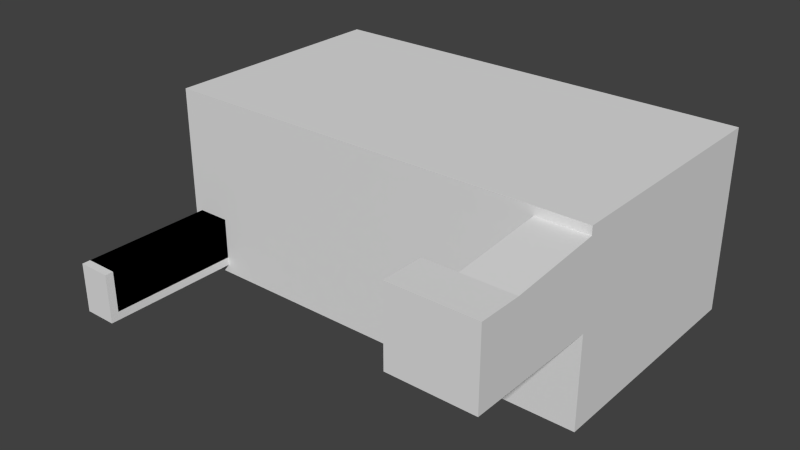 # Source: level32.blend  (saved by Blender 2.69.0; exported with 4.5.12 LTS)
import bpy
from mathutils import Matrix  # noqa: F401  (used for matrix-valued properties, if any)

bpy.ops.wm.read_factory_settings(use_empty=True)
scene = bpy.context.scene
scene.name = 'Scene'

# ---- collections
col_collection_1 = bpy.data.collections.new('Collection 1'); scene.collection.children.link(col_collection_1)

# ---- materials (node trees are filled in below, after node groups)
mat_platform1 = bpy.data.materials.new('Platform1')
mat_platform1.alpha_threshold = 0.0
mat_platform1.use_transparent_shadow = False
mat_platform1.diffuse_color = (0.477, 0.477, 0.477, 1.0)
mat_platform1.roughness = 0.5
mat_platform1.line_color = (0.0, 0.0, 0.0, 1.0)
mat_material_001 = bpy.data.materials.new('Material.001')
mat_material_001.alpha_threshold = 0.0
mat_material_001.use_transparent_shadow = False
mat_material_001.diffuse_color = (0.3931, 0.3931, 0.3931, 1.0)
mat_material_001.roughness = 0.5
mat_material_001.line_color = (0.0, 0.0, 0.0, 1.0)
mat_material_002 = bpy.data.materials.new('Material.002')
mat_material_002.alpha_threshold = 0.0
mat_material_002.use_transparent_shadow = False
mat_material_002.diffuse_color = (0.1789, 0.1789, 0.1789, 1.0)
mat_material_002.roughness = 0.5
mat_material_002.line_color = (0.0, 0.0, 0.0, 1.0)
mat_material = bpy.data.materials.new('Material')
mat_material.alpha_threshold = 0.0
mat_material.use_transparent_shadow = False
mat_material.diffuse_color = (0.2738, 0.2738, 0.2738, 1.0)
mat_material.roughness = 0.5
mat_material.line_color = (0.0, 0.0, 0.0, 1.0)
mat_material_003 = bpy.data.materials.new('Material.003')
mat_material_003.alpha_threshold = 0.0
mat_material_003.use_transparent_shadow = False
mat_material_003.diffuse_color = (0.7106, 0.7106, 0.7106, 1.0)
mat_material_003.roughness = 0.5
mat_material_003.line_color = (0.0, 0.0, 0.0, 1.0)
mat_stone = bpy.data.materials.new('Stone')
mat_stone.alpha_threshold = 0.0
mat_stone.use_transparent_shadow = False
mat_stone.roughness = 0.5
mat_stone.line_color = (0.0, 0.0, 0.0, 1.0)
mat_stone_001 = bpy.data.materials.new('Stone.001')
mat_stone_001.alpha_threshold = 0.0
mat_stone_001.use_transparent_shadow = False
mat_stone_001.diffuse_color = (0.7613, 0.7613, 0.7613, 1.0)
mat_stone_001.roughness = 0.5
mat_stone_001.line_color = (0.0, 0.0, 0.0, 1.0)

# ---- material node trees

# ---- world
world_world = bpy.data.worlds.new('World'); scene.world = world_world
world_world.color = (0.05088, 0.05088, 0.05088)
world_world.use_sun_shadow = False
world_world.sun_shadow_jitter_overblur = 0.0
world_world.cycles.sampling_method = 'MANUAL'
world_world.cycles.sample_map_resolution = 256

# ---- meshes
me_cube_020 = bpy.data.meshes.new('Cube.020')
me_cube_020.from_pydata([(-1.6, -1.6, -0.2), (-1.6, 1.6, -0.2), (1.6, 1.6, -0.2), (1.6, -1.6, -0.2), (-1.6, -1.6, 0.2), (-1.6, 1.6, 0.2), (1.6, 1.6, 0.2), (1.6, -1.6, 0.2)], [], [(4, 5, 1, 0), (5, 6, 2, 1), (6, 7, 3, 2), (7, 4, 0, 3), (0, 1, 2, 3), (7, 6, 5, 4)])
me_cube_020.use_remesh_preserve_volume = False
me_cube_020.use_remesh_preserve_attributes = False
me_cube_020.use_mirror_vertex_groups = False
me_cube_020.update()
me_cube_019 = bpy.data.meshes.new('Cube.019')
me_cube_019.from_pydata([(-1.6, -1.6, -0.2), (-1.6, 1.6, -0.2), (1.6, 1.6, -0.2), (1.6, -1.6, -0.2), (-1.6, -1.6, 0.2), (-1.6, 1.6, 0.2), (1.6, 1.6, 0.2), (1.6, -1.6, 0.2)], [], [(4, 5, 1, 0), (5, 6, 2, 1), (6, 7, 3, 2), (7, 4, 0, 3), (0, 1, 2, 3), (7, 6, 5, 4)])
me_cube_019.use_remesh_preserve_volume = False
me_cube_019.use_remesh_preserve_attributes = False
me_cube_019.use_mirror_vertex_groups = False
me_cube_019.update()
me_cube_018 = bpy.data.meshes.new('Cube.018')
me_cube_018.from_pydata([(-1.6, -1.6, -0.2), (-1.6, 1.6, -0.2), (1.6, 1.6, -0.2), (1.6, -1.6, -0.2), (-1.6, -1.6, 0.2), (-1.6, 1.6, 0.2), (1.6, 1.6, 0.2), (1.6, -1.6, 0.2)], [], [(4, 5, 1, 0), (5, 6, 2, 1), (6, 7, 3, 2), (7, 4, 0, 3), (0, 1, 2, 3), (7, 6, 5, 4)])
me_cube_018.use_remesh_preserve_volume = False
me_cube_018.use_remesh_preserve_attributes = False
me_cube_018.use_mirror_vertex_groups = False
me_cube_018.update()
me_cube_017 = bpy.data.meshes.new('Cube.017')
me_cube_017.from_pydata([(-1.6, -1.6, -0.2), (-1.6, 1.6, -0.2), (1.6, 1.6, -0.2), (1.6, -1.6, -0.2), (-1.6, -1.6, 0.2), (-1.6, 1.6, 0.2), (1.6, 1.6, 0.2), (1.6, -1.6, 0.2)], [], [(4, 5, 1, 0), (5, 6, 2, 1), (6, 7, 3, 2), (7, 4, 0, 3), (0, 1, 2, 3), (7, 6, 5, 4)])
me_cube_017.use_remesh_preserve_volume = False
me_cube_017.use_remesh_preserve_attributes = False
me_cube_017.use_mirror_vertex_groups = False
me_cube_017.update()
me_cube_016 = bpy.data.meshes.new('Cube.016')
me_cube_016.from_pydata([(-1.46, -2.0, -0.5), (-1.46, 2.0, -0.5), (2.46, 2.0, -0.5), (2.46, -2.0, -0.5), (-1.46, -2.0, 0.5), (-1.46, 2.0, 0.5), (2.46, 2.0, 0.5), (2.46, -2.0, 0.5)], [], [(4, 5, 1, 0), (5, 6, 2, 1), (6, 7, 3, 2), (7, 4, 0, 3), (0, 1, 2, 3), (7, 6, 5, 4)])
me_cube_016.materials.append(mat_platform1)
me_cube_016.use_remesh_preserve_volume = False
me_cube_016.use_remesh_preserve_attributes = False
me_cube_016.use_mirror_vertex_groups = False
me_cube_016.update()
me_cube_015 = bpy.data.meshes.new('Cube.015')
me_cube_015.from_pydata([(-1.28, -0.072, 0.748), (-1.28, 0.072, 0.748), (1.28, 0.072, 0.748), (1.28, -0.072, 0.748), (-1.28, -0.072, 0.892), (-1.28, 0.072, 0.892), (1.28, 0.072, 0.892), (1.28, -0.072, 0.892), (-0.4666, -0.4666, 0.3712), (-0.4666, 0.4666, 0.3712), (0.4666, 0.4666, 0.3712), (0.4666, -0.4666, 0.3712), (-0.8078, -0.8078, -1.0), (-0.8052, -0.8974, -0.9079), (-0.8974, -0.8052, -0.9079), (-0.8974, 0.8052, -0.9079), (-0.8052, 0.8974, -0.9079), (-0.8078, 0.8078, -1.0), (0.8052, 0.8974, -0.9079), (0.8974, 0.8052, -0.9079), (0.8078, 0.8078, -1.0), (0.8974, -0.8052, -0.9079), (0.8052, -0.8974, -0.9079), (0.8078, -0.8078, -1.0), (-0.8338, -0.7442, 0.5087), (-0.7442, -0.8338, 0.5087), (-0.7417, -0.7417, 0.5983), (-0.8338, 0.7442, 0.5087), (-0.7417, 0.7417, 0.5983), (-0.7442, 0.8338, 0.5087), (0.7442, 0.8338, 0.5087), (0.7417, 0.7417, 0.5983), (0.8338, 0.7442, 0.5087), (0.8338, -0.7442, 0.5087), (0.7417, -0.7417, 0.5983), (0.7442, -0.8338, 0.5087), (-0.7261, -0.7261, -1.0), (-0.6375, -0.6375, -0.9271), (-0.6375, 0.6375, -0.9271), (-0.7261, 0.7261, -1.0), (0.6375, 0.6375, -0.9271), (0.7261, 0.7261, -1.0), (0.6375, -0.6375, -0.9271), (0.7261, -0.7261, -1.0), (-0.8611, 0.7704, -0.1004), (0.7704, 0.8611, -0.1004), (0.7704, -0.8611, -0.1004), (0.8611, -0.7704, -0.1004), (-0.8738, -0.7826, -0.383), (-0.7826, 0.8738, -0.383), (0.8738, 0.7826, -0.383), (0.7826, -0.8738, -0.383), (-0.7826, -0.8738, -0.383), (-0.8738, 0.7826, -0.383), (0.7826, 0.8738, -0.383), (0.8738, -0.7826, -0.383), (-5.96e-08, 0.8611, -0.1004), (0.8611, 0.0, -0.1004), (0.0, -0.8611, -0.1004), (-0.8611, 0.0, -0.1004), (-0.3852, 0.8611, -0.1004), (0.8611, 0.3852, -0.1004), (0.3852, -0.8611, -0.1004), (-0.8611, -0.3852, -0.1004), (0.3852, 0.8611, -0.1004), (0.8611, -0.3852, -0.1004), (-0.3852, -0.8611, -0.1004), (-0.8611, 0.3852, -0.1004), (-0.8707, -0.7796, -0.3124), (-0.7796, 0.8707, -0.3124), (0.8707, 0.7796, -0.3124), (0.7796, -0.8707, -0.3124), (-0.7796, -0.8707, -0.3124), (-0.8707, 0.7796, -0.3124), (0.7796, 0.8707, -0.3124), (0.8707, -0.7796, -0.3124), (-1.49e-08, 0.8707, -0.3124), (0.8707, 0.0, -0.3124), (0.0, -0.8707, -0.3124), (-0.8707, 0.0, -0.3124), (0.3898, 0.8707, -0.3124), (0.8707, -0.3898, -0.3124), (-0.3898, -0.8707, -0.3124), (-0.8707, 0.3898, -0.3124), (-0.3898, 0.8707, -0.3124), (0.8707, 0.3898, -0.3124), (0.3898, -0.8707, -0.3124), (-0.8707, -0.3898, -0.3124), (-0.587, 0.8738, -0.383), (0.8738, 0.587, -0.383), (0.587, -0.8738, -0.383), (-0.8738, -0.587, -0.383), (0.587, 0.8738, -0.383), (0.8738, -0.587, -0.383), (-0.587, -0.8738, -0.383), (-0.8738, 0.587, -0.383), (-0.1957, 0.8738, -0.383), (0.8738, 0.1957, -0.383), (0.1957, -0.8738, -0.383), (-0.8738, -0.1957, -0.383), (0.1957, 0.8738, -0.383), (0.8738, -0.1957, -0.383), (-0.1957, -0.8738, -0.383), (-0.8738, 0.1957, -0.383), (-0.5801, 0.8643, -0.1711), (-0.1934, 0.8643, -0.1711), (0.1934, 0.8643, -0.1711), (0.5801, 0.8643, -0.1711), (0.8643, 0.5801, -0.1711), (0.8643, 0.1934, -0.1711), (0.8643, -0.1934, -0.1711), (0.8643, -0.5801, -0.1711), (0.5801, -0.8643, -0.1711), (0.1934, -0.8643, -0.1711), (-0.1934, -0.8643, -0.1711), (-0.5801, -0.8643, -0.1711), (-0.8643, -0.5801, -0.1711), (-0.8643, -0.1934, -0.1711), (-0.8643, 0.1934, -0.1711), (-0.8643, 0.5801, -0.1711), (0.8611, 0.6741, -0.1004), (0.8738, -0.6848, -0.383), (0.8738, 0.09783, -0.383), (0.8611, -0.0963, -0.1004), (0.8707, -0.09745, -0.3124), (0.8707, -0.4872, -0.3124), (0.8707, 0.6821, -0.3124), (0.8707, 0.2923, -0.3124), (0.8738, 0.4891, -0.383), (0.8611, -0.4815, -0.1004), (0.8611, 0.2889, -0.1004), (0.8738, -0.2935, -0.383), (0.8643, 0.4834, -0.1711), (0.8643, 0.09668, -0.1711), (0.8643, -0.2901, -0.1711), (0.8643, -0.6768, -0.1711), (-0.6741, 0.8611, -0.1004), (0.6848, 0.8738, -0.383), (-0.09783, 0.8738, -0.383), (0.0963, 0.8611, -0.1004), (0.09745, 0.8707, -0.3124), (0.4872, 0.8707, -0.3124), (-0.6821, 0.8707, -0.3124), (-0.2923, 0.8707, -0.3124), (-0.4891, 0.8738, -0.383), (0.4815, 0.8611, -0.1004), (-0.2889, 0.8611, -0.1004), (0.2935, 0.8738, -0.383), (-0.4834, 0.8643, -0.1711), (-0.09668, 0.8643, -0.1711), (0.2901, 0.8643, -0.1711), (0.6768, 0.8643, -0.1711), (-0.8611, -0.6741, -0.1004), (-0.8738, 0.6848, -0.383), (-0.8738, -0.09783, -0.383), (-0.8611, 0.0963, -0.1004), (-0.8707, 0.09745, -0.3124), (-0.8707, 0.4872, -0.3124), (-0.8707, -0.6821, -0.3124), (-0.8707, -0.2923, -0.3124), (-0.8738, -0.4891, -0.383), (-0.8611, 0.4815, -0.1004), (-0.8611, -0.2889, -0.1004), (-0.8738, 0.2935, -0.383), (-0.8643, -0.4834, -0.1711), (-0.8643, -0.09668, -0.1711), (-0.8643, 0.2901, -0.1711), (-0.8643, 0.6768, -0.1711), (0.6848, -0.8738, -0.383), (-0.6741, -0.8611, -0.1004), (0.0963, -0.8611, -0.1004), (-0.09783, -0.8738, -0.383), (0.6768, -0.8643, -0.1711), (0.2901, -0.8643, -0.1711), (-0.09668, -0.8643, -0.1711), (-0.4834, -0.8643, -0.1711), (0.4815, -0.8611, -0.1004), (-0.4891, -0.8738, -0.383), (0.2935, -0.8738, -0.383), (-0.2889, -0.8611, -0.1004), (-0.2923, -0.8707, -0.3124), (-0.6821, -0.8707, -0.3124), (0.4872, -0.8707, -0.3124), (0.09745, -0.8707, -0.3124), (-0.8464, 0.7575, -0.1029), (0.7577, 0.8466, -0.1029), (0.7577, -0.8466, -0.1029), (0.8469, -0.7575, -0.1029), (-0.8589, -0.7694, -0.3808), (-0.7692, 0.8591, -0.3808), (0.8594, 0.7694, -0.3808), (0.7697, -0.8591, -0.3808), (-0.7692, -0.8591, -0.3808), (-0.8589, 0.7694, -0.3808), (0.7697, 0.8591, -0.3808), (0.8594, -0.7694, -0.3808), (0.000222, 0.8466, -0.1029), (0.8469, -6.393e-09, -0.1029), (0.0002221, -0.8466, -0.1029), (-0.8464, -6.393e-09, -0.1029), (-0.3785, 0.8466, -0.1029), (0.8469, 0.3787, -0.1029), (0.3789, -0.8466, -0.1029), (-0.8464, -0.3787, -0.1029), (0.3789, 0.8466, -0.1029), (0.8469, -0.3787, -0.1029), (-0.3785, -0.8466, -0.1029), (-0.8464, 0.3787, -0.1029), (-0.8558, -0.7664, -0.3113), (-0.7662, 0.856, -0.3113), (0.8562, 0.7664, -0.3113), (0.7667, -0.856, -0.3113), (-0.7662, -0.856, -0.3113), (-0.8558, 0.7664, -0.3113), (0.7667, 0.856, -0.3113), (0.8562, -0.7664, -0.3113), (0.000222, 0.856, -0.3113), (0.8562, -6.393e-09, -0.3113), (0.0002221, -0.856, -0.3113), (-0.8558, -6.393e-09, -0.3113), (0.3834, 0.856, -0.3113), (0.8562, -0.3832, -0.3113), (-0.383, -0.856, -0.3113), (-0.8558, 0.3832, -0.3113), (-0.383, 0.856, -0.3113), (0.8562, 0.3832, -0.3113), (0.3834, -0.856, -0.3113), (-0.8558, -0.3832, -0.3113), (-0.5768, 0.8591, -0.3808), (0.8594, 0.5771, -0.3808), (0.5773, -0.8591, -0.3808), (-0.8589, -0.5771, -0.3808), (0.5773, 0.8591, -0.3808), (0.8594, -0.5771, -0.3808), (-0.5768, -0.8591, -0.3808), (-0.8589, 0.5771, -0.3808), (-0.1921, 0.8591, -0.3808), (0.8594, 0.1924, -0.3808), (0.1926, -0.8591, -0.3808), (-0.8589, -0.1924, -0.3808), (0.1926, 0.8591, -0.3808), (0.8594, -0.1924, -0.3808), (-0.1921, -0.8591, -0.3808), (-0.8589, 0.1924, -0.3808), (-0.5701, 0.8498, -0.1724), (-0.1899, 0.8498, -0.1724), (0.1903, 0.8498, -0.1724), (0.5706, 0.8498, -0.1724), (0.85, 0.5703, -0.1724), (0.85, 0.1901, -0.1724), (0.85, -0.1901, -0.1724), (0.85, -0.5703, -0.1724), (0.5706, -0.8498, -0.1724), (0.1903, -0.8498, -0.1724), (-0.1899, -0.8498, -0.1724), (-0.5701, -0.8498, -0.1724), (-0.8495, -0.5703, -0.1724), (-0.8495, -0.1901, -0.1724), (-0.8495, 0.1901, -0.1724), (-0.8495, 0.5703, -0.1724), (0.8469, 0.6628, -0.1029), (0.8594, -0.6732, -0.3808), (0.8594, 0.09618, -0.3808), (0.8469, -0.09468, -0.1029), (0.8562, -0.0958, -0.3113), (0.8562, -0.479, -0.3113), (0.8562, 0.6706, -0.3113), (0.8562, 0.2874, -0.3113), (0.8594, 0.4809, -0.3808), (0.8469, -0.4734, -0.1029), (0.8469, 0.284, -0.1029), (0.8594, -0.2885, -0.3808), (0.85, 0.4753, -0.1724), (0.85, 0.09506, -0.1724), (0.85, -0.2852, -0.1724), (0.85, -0.6654, -0.1724), (-0.6625, 0.8466, -0.1029), (0.6735, 0.8591, -0.3808), (-0.09596, 0.8591, -0.3808), (0.0949, 0.8466, -0.1029), (0.09603, 0.856, -0.3113), (0.4792, 0.856, -0.3113), (-0.6704, 0.856, -0.3113), (-0.2872, 0.856, -0.3113), (-0.4807, 0.8591, -0.3808), (0.4736, 0.8466, -0.1029), (-0.2838, 0.8466, -0.1029), (0.2888, 0.8591, -0.3808), (-0.4751, 0.8498, -0.1724), (-0.09483, 0.8498, -0.1724), (0.2854, 0.8498, -0.1724), (0.6656, 0.8498, -0.1724), (-0.8464, -0.6628, -0.1029), (-0.8589, 0.6732, -0.3808), (-0.8589, -0.09618, -0.3808), (-0.8464, 0.09468, -0.1029), (-0.8558, 0.0958, -0.3113), (-0.8558, 0.479, -0.3113), (-0.8558, -0.6706, -0.3113), (-0.8558, -0.2874, -0.3113), (-0.8589, -0.4809, -0.3808), (-0.8464, 0.4734, -0.1029), (-0.8464, -0.284, -0.1029), (-0.8589, 0.2885, -0.3808), (-0.8495, -0.4753, -0.1724), (-0.8495, -0.09506, -0.1724), (-0.8495, 0.2852, -0.1724), (-0.8495, 0.6654, -0.1724), (0.6735, -0.8591, -0.3808), (-0.6625, -0.8466, -0.1029), (0.0949, -0.8466, -0.1029), (-0.09596, -0.8591, -0.3808), (0.6656, -0.8498, -0.1724), (0.2854, -0.8498, -0.1724), (-0.09483, -0.8498, -0.1724), (-0.4751, -0.8498, -0.1724), (0.4736, -0.8466, -0.1029), (-0.4807, -0.8591, -0.3808), (0.2888, -0.8591, -0.3808), (-0.2838, -0.8466, -0.1029), (-0.2872, -0.856, -0.3113), (-0.6704, -0.856, -0.3113), (0.4792, -0.856, -0.3113), (0.09603, -0.856, -0.3113), (-0.14, -0.14, -1.04), (-0.14, 0.14, -1.04), (0.14, 0.14, -1.04), (0.14, -0.14, -1.04), (-0.14, -0.14, -0.76), (-0.14, 0.14, -0.76), (0.14, 0.14, -0.76), (0.14, -0.14, -0.76), (-0.6314, -0.6314, 0.6564), (-0.6314, 0.6314, 0.6564), (0.6314, 0.6314, 0.6564), (0.6314, -0.6314, 0.6564), (-0.4409, -0.4409, 0.6946), (-0.4409, 0.4409, 0.6946), (0.4409, 0.4409, 0.6946), (0.4409, -0.4409, 0.6946), (-0.4409, 0.0, 0.6946), (-0.2205, -0.4409, 0.6946), (0.1102, 0.0, 0.6946), (-0.1102, 0.2205, 0.6946), (-0.1102, -0.2205, 0.6946), (-0.1102, -0.3307, 0.6946), (0.1102, -0.3307, 0.6946), (0.1102, 0.3307, 0.6946), (-0.1102, 0.3307, 0.6946), (0.1102, 0.0, 0.7346), (-0.1102, 0.1102, 0.7346), (0.1102, -0.1102, 0.7346), (0.1102, 0.3307, 0.7346), (0.1102, 0.1102, 0.7346), (-0.1102, -0.1102, 0.7346), (-0.1102, 0.3307, 0.8), (-0.1102, 0.1102, 0.9), (0.1102, -0.1102, 0.9), (0.1102, 0.1102, 0.9), (-0.1102, -0.1102, 0.9), (-0.1102, 0.2205, 1.0), (-0.1102, -0.3307, 1.0), (0.1102, -0.3307, 1.0), (0.1102, 0.3307, 1.0), (-0.1102, 0.3307, 1.0)], [], [(4, 5, 1, 0), (5, 6, 2, 1), (6, 7, 3, 2), (7, 4, 0, 3), (0, 1, 2, 3), (7, 6, 5, 4), (38, 40, 10, 9), (40, 42, 11, 10), (42, 37, 8, 11), (8, 9, 10, 11), (17, 20, 41, 39), (12, 13, 14), (15, 16, 17), (18, 19, 20), (21, 22, 23), (24, 25, 26), (27, 28, 29), (30, 31, 32), (33, 34, 35), (26, 28, 27, 24), (49, 16, 15, 53), (17, 12, 14, 15), (28, 31, 30, 29), (50, 19, 18, 54), (20, 17, 16, 18), (31, 34, 33, 32), (51, 22, 21, 55), (23, 20, 19, 21), (34, 26, 25, 35), (12, 23, 22, 13), (38, 37, 36, 39), (40, 38, 39, 41), (42, 40, 41, 43), (37, 42, 43, 36), (37, 38, 9, 8), (23, 12, 17, 39, 36, 43, 41, 20), (26, 34, 335, 332), (73, 69, 142, 282, 209, 213), (82, 66, 206, 222), (13, 52, 48, 14), (124, 123, 263, 264), (81, 125, 265, 221), (45, 74, 214, 185), (77, 124, 264, 217), (120, 61, 201, 260), (126, 120, 260, 266), (177, 317, 315, 175), (80, 141, 281, 220), (101, 241, 250, 110), (76, 140, 280, 216), (138, 149, 289, 278), (107, 92, 232, 247), (311, 238, 253, 313, 318, 230, 252, 312, 308, 191, 211, 186, 316, 322, 226, 202, 310, 323, 218, 198, 319, 320, 222, 206, 309, 321, 212, 192, 234, 255, 315, 317, 242, 254, 314), (160, 164, 304, 300), (178, 318, 313, 173), (193, 293, 307, 259, 235, 303, 306, 258, 243, 294, 305, 257, 239, 300, 304, 256, 231, 188, 208, 298, 292, 203, 227, 299, 302, 199, 219, 296, 295, 207, 223, 297, 301, 184, 213), (158, 152, 292, 298), (56, 76, 216, 196), (168, 308, 312, 172), (93, 131, 271, 233), (212, 208, 188, 192), (143, 146, 286, 283), (99, 160, 300, 239), (48, 52, 192, 188), (53, 153, 293, 193), (154, 294, 243, 103), (180, 82, 222, 320), (108, 89, 229, 248), (151, 291, 277, 137), (25, 72, 181, 169, 66, 82, 180, 179, 58, 78, 183, 170, 62, 86, 182, 176, 46, 35), (133, 273, 262, 122), (144, 284, 236, 96), (55, 121, 261, 195), (167, 307, 293, 153), (54, 137, 277, 194), (57, 197, 270, 130), (125, 129, 269, 265), (123, 124, 77, 57, 130, 127, 85, 61, 120, 126, 70, 32, 33, 47, 129, 125, 81, 65), (93, 233, 251, 111), (171, 311, 314, 174), (135, 111, 251, 275), (152, 63, 203, 292), (24, 68, 72, 25), (122, 101, 110, 134, 131, 93, 111, 135, 121, 55, 21, 19, 50, 89, 108, 132, 128, 97, 109, 133), (134, 110, 250, 274), (166, 306, 303, 163), (136, 60, 200, 276), (133, 109, 249, 273), (132, 108, 248, 272), (148, 288, 284, 144), (47, 75, 215, 187), (91, 231, 256, 116), (132, 272, 268, 128), (106, 100, 240, 246), (121, 135, 275, 261), (102, 114, 254, 242), (146, 56, 196, 286), (73, 213, 184, 44), (98, 113, 253, 238), (154, 165, 305, 294), (47, 33, 35, 46, 71, 75), (151, 107, 247, 291), (180, 320, 319, 179), (150, 106, 246, 290), (49, 53, 193, 189), (115, 94, 52, 13, 22, 51, 168, 172, 112, 90, 178, 173, 113, 98, 171, 174, 114, 102, 177, 175), (129, 47, 187, 269), (138, 100, 106, 150, 147, 92, 107, 151, 137, 54, 18, 16, 49, 88, 104, 148, 144, 96, 105, 149), (168, 51, 191, 308), (183, 323, 310, 170), (64, 80, 220, 204), (142, 69, 29, 30, 45, 145, 141, 80, 64, 139, 140, 76, 56, 146, 143, 84, 60, 136), (149, 105, 245, 289), (62, 170, 310, 202), (148, 104, 244, 288), (134, 274, 271, 131), (163, 95, 119, 167, 153, 53, 15, 14, 48, 91, 116, 164, 160, 99, 117, 165, 154, 103, 118, 166), (159, 162, 302, 299), (73, 44, 27, 29, 69), (156, 79, 59, 162, 159, 87, 63, 152, 158, 68, 24, 27, 44, 161, 157, 83, 67, 155), (52, 94, 234, 192), (85, 127, 267, 225), (128, 268, 237, 97), (139, 64, 204, 279), (140, 139, 279, 280), (68, 158, 298, 208, 212, 321, 181, 72), (79, 219, 199, 59), (167, 119, 259, 307), (92, 147, 287, 232), (194, 214, 210, 190), (166, 118, 258, 306), (54, 194, 190, 50), (171, 98, 238, 311), (58, 179, 319, 198), (147, 150, 290, 287), (165, 117, 257, 305), (84, 224, 200, 60), (115, 175, 315, 255), (164, 116, 256, 304), (84, 143, 283, 224), (114, 174, 314, 254), (183, 78, 218, 323), (74, 70, 126, 266, 210, 214), (96, 236, 245, 105), (182, 86, 226, 322), (113, 173, 313, 253), (112, 172, 312, 252), (163, 303, 235, 95), (74, 45, 30, 32, 70), (109, 97, 237, 249), (200, 224, 283, 286, 196, 216, 280, 279, 204, 220, 281, 285, 185, 214, 194, 277, 291, 247, 232, 287, 290, 246, 240, 278, 289, 245, 236, 284, 288, 244, 228, 189, 209, 282, 276), (119, 95, 235, 259), (161, 301, 297, 157), (215, 211, 191, 195), (81, 221, 205, 65), (145, 45, 185, 285), (61, 85, 225, 201), (49, 189, 228, 88), (48, 188, 231, 91), (77, 217, 197, 57), (182, 322, 316, 176), (115, 255, 234, 94), (78, 58, 198, 218), (65, 205, 263, 123), (201, 225, 267, 270, 197, 217, 264, 263, 205, 221, 265, 269, 187, 215, 195, 261, 275, 251, 233, 271, 274, 250, 241, 262, 273, 249, 237, 268, 272, 248, 229, 190, 210, 266, 260), (103, 243, 258, 118), (193, 213, 209, 189), (142, 136, 276, 282), (46, 186, 211, 71), (156, 155, 295, 296), (46, 176, 316, 186), (162, 59, 199, 302), (161, 44, 184, 301), (50, 190, 229, 89), (138, 278, 240, 100), (62, 202, 226, 86), (67, 207, 295, 155), (75, 71, 211, 215), (88, 228, 244, 104), (51, 55, 195, 191), (87, 159, 299, 227), (127, 130, 270, 267), (177, 102, 242, 317), (112, 252, 230, 90), (66, 169, 309, 206), (67, 83, 223, 207), (141, 145, 285, 281), (79, 156, 296, 219), (63, 87, 227, 203), (83, 157, 297, 223), (101, 122, 262, 241), (99, 239, 257, 117), (181, 321, 309, 169), (178, 90, 230, 318), (328, 329, 325, 324), (329, 330, 326, 325), (330, 331, 327, 326), (331, 328, 324, 327), (324, 325, 326, 327), (331, 330, 329, 328), (332, 335, 339, 341, 336), (34, 31, 334, 335), (31, 28, 333, 334), (28, 26, 332, 333), (341, 339, 338, 337, 340, 343, 348, 347, 342, 346, 345, 344), (335, 334, 338, 339), (334, 333, 337, 338), (333, 332, 336, 340, 337), (361, 360, 356, 359, 354, 350, 355, 348, 343, 344, 345), (362, 363, 364, 360, 361), (347, 352, 353, 349, 342), (351, 354, 359, 357), (350, 354, 351, 349, 353), (350, 353, 358, 356), (345, 346, 362, 361), (342, 349, 351, 357, 358, 353, 352, 363, 362, 346), (357, 359, 356, 358), (364, 363, 352, 347, 348, 355), (343, 340, 336, 341, 344), (356, 360, 364, 355, 350)])
me_cube_015.polygons.foreach_set('material_index', [2, 2, 2, 2, 2, 2, 1, 1, 1, 1, 0, 0, 0, 0, 0, 0, 0, 0, 0, 0, 0, 0, 0, 0, 0, 0, 0, 0, 0, 0, 0, 0, 0, 0, 1, 0, 0, 0, 0, 0, 0, 0, 0, 0, 0, 0, 0, 0, 0, 0, 0, 0, 1, 0, 0, 1, 0, 0, 0, 0, 1, 0, 0, 0, 0, 0, 0, 0, 0, 0, 0, 0, 0, 0, 0, 0, 0, 0, 0, 0, 0, 0, 0, 0, 0, 0, 0, 0, 0, 0, 0, 0, 0, 0, 0, 0, 0, 0, 0, 0, 0, 0, 0, 0, 0, 0, 0, 0, 0, 0, 0, 0, 0, 0, 0, 0, 0, 0, 0, 0, 0, 0, 0, 0, 0, 0, 0, 0, 0, 1, 0, 0, 0, 0, 0, 0, 0, 0, 0, 0, 0, 0, 0, 0, 0, 0, 0, 0, 0, 0, 1, 0, 0, 1, 0, 0, 0, 0, 0, 0, 0, 0, 0, 0, 1, 0, 1, 0, 0, 0, 0, 0, 0, 0, 0, 0, 0, 0, 0, 0, 0, 0, 0, 0, 0, 0, 0, 0, 0, 0, 0, 0, 0, 0, 0, 0, 0, 0, 0, 0, 0, 0, 0, 0, 0, 0, 0, 0, 0, 0, 0, 0, 0, 0, 0, 0, 0, 0, 0, 0])
me_cube_015.materials.append(mat_material_001)
me_cube_015.materials.append(mat_material_002)
me_cube_015.materials.append(mat_material)
me_cube_015.use_remesh_preserve_volume = False
me_cube_015.use_remesh_preserve_attributes = False
me_cube_015.use_mirror_vertex_groups = False
me_cube_015.update()
me_cube_011 = bpy.data.meshes.new('Cube.011')
me_cube_011.from_pydata([(-1.6, -1.6, -0.2), (-1.6, 1.6, -0.2), (1.6, 1.6, -0.2), (1.6, -1.6, -0.2), (-1.6, -1.6, 0.2), (-1.6, 1.6, 0.2), (1.6, 1.6, 0.2), (1.6, -1.6, 0.2)], [], [(4, 5, 1, 0), (5, 6, 2, 1), (6, 7, 3, 2), (7, 4, 0, 3), (0, 1, 2, 3), (7, 6, 5, 4)])
me_cube_011.use_remesh_preserve_volume = False
me_cube_011.use_remesh_preserve_attributes = False
me_cube_011.use_mirror_vertex_groups = False
me_cube_011.update()
me_cube_010 = bpy.data.meshes.new('Cube.010')
me_cube_010.from_pydata([(-1.6, -1.6, -0.2), (-1.6, 1.6, -0.2), (1.6, 1.6, -0.2), (1.6, -1.6, -0.2), (-1.6, -1.6, 0.2), (-1.6, 1.6, 0.2), (1.6, 1.6, 0.2), (1.6, -1.6, 0.2)], [], [(4, 5, 1, 0), (5, 6, 2, 1), (6, 7, 3, 2), (7, 4, 0, 3), (0, 1, 2, 3), (7, 6, 5, 4)])
me_cube_010.use_remesh_preserve_volume = False
me_cube_010.use_remesh_preserve_attributes = False
me_cube_010.use_mirror_vertex_groups = False
me_cube_010.update()
me_cube_009 = bpy.data.meshes.new('Cube.009')
me_cube_009.from_pydata([(-1.6, -1.6, -0.2), (-1.6, 1.6, -0.2), (1.6, 1.6, -0.2), (1.6, -1.6, -0.2), (-1.6, -1.6, 0.2), (-1.6, 1.6, 0.2), (1.6, 1.6, 0.2), (1.6, -1.6, 0.2)], [], [(4, 5, 1, 0), (5, 6, 2, 1), (6, 7, 3, 2), (7, 4, 0, 3), (0, 1, 2, 3), (7, 6, 5, 4)])
me_cube_009.use_remesh_preserve_volume = False
me_cube_009.use_remesh_preserve_attributes = False
me_cube_009.use_mirror_vertex_groups = False
me_cube_009.update()
me_cube_008 = bpy.data.meshes.new('Cube.008')
me_cube_008.from_pydata([(-1.6, -1.6, -0.2), (-1.6, 1.6, -0.2), (1.6, 1.6, -0.2), (1.6, -1.6, -0.2), (-1.6, -1.6, 0.2), (-1.6, 1.6, 0.2), (1.6, 1.6, 0.2), (1.6, -1.6, 0.2)], [], [(4, 5, 1, 0), (5, 6, 2, 1), (6, 7, 3, 2), (7, 4, 0, 3), (0, 1, 2, 3), (7, 6, 5, 4)])
me_cube_008.use_remesh_preserve_volume = False
me_cube_008.use_remesh_preserve_attributes = False
me_cube_008.use_mirror_vertex_groups = False
me_cube_008.update()
me_cube_007 = bpy.data.meshes.new('Cube.007')
me_cube_007.from_pydata([(-1.6, -1.6, -0.2), (-1.6, 1.6, -0.2), (1.6, 1.6, -0.2), (1.6, -1.6, -0.2), (-1.6, -1.6, 0.2), (-1.6, 1.6, 0.2), (1.6, 1.6, 0.2), (1.6, -1.6, 0.2)], [], [(4, 5, 1, 0), (5, 6, 2, 1), (6, 7, 3, 2), (7, 4, 0, 3), (0, 1, 2, 3), (7, 6, 5, 4)])
me_cube_007.use_remesh_preserve_volume = False
me_cube_007.use_remesh_preserve_attributes = False
me_cube_007.use_mirror_vertex_groups = False
me_cube_007.update()
me_cube_006 = bpy.data.meshes.new('Cube.006')
me_cube_006.from_pydata([(-1.6, -1.6, -0.2), (-1.6, 1.6, -0.2), (1.6, 1.6, -0.2), (1.6, -1.6, -0.2), (-1.6, -1.6, 0.2), (-1.6, 1.6, 0.2), (1.6, 1.6, 0.2), (1.6, -1.6, 0.2)], [], [(4, 5, 1, 0), (5, 6, 2, 1), (6, 7, 3, 2), (7, 4, 0, 3), (0, 1, 2, 3), (7, 6, 5, 4)])
me_cube_006.use_remesh_preserve_volume = False
me_cube_006.use_remesh_preserve_attributes = False
me_cube_006.use_mirror_vertex_groups = False
me_cube_006.update()
me_cube_005 = bpy.data.meshes.new('Cube.005')
me_cube_005.from_pydata([(-2.01, -2.0, -0.5), (-2.01, 2.0, -0.5), (2.01, 2.0, -0.5), (2.01, -2.0, -0.5), (-2.01, -2.0, 0.5), (-2.01, 2.0, 0.5), (2.01, 2.0, 0.5), (2.01, -2.0, 0.5)], [], [(4, 5, 1, 0), (5, 6, 2, 1), (6, 7, 3, 2), (7, 4, 0, 3), (0, 1, 2, 3), (7, 6, 5, 4)])
me_cube_005.materials.append(mat_platform1)
me_cube_005.use_remesh_preserve_volume = False
me_cube_005.use_remesh_preserve_attributes = False
me_cube_005.use_mirror_vertex_groups = False
me_cube_005.update()
me_cube_014 = bpy.data.meshes.new('Cube.014')
me_cube_014.from_pydata([(-1.28, -0.072, 0.748), (-1.28, 0.072, 0.748), (1.28, 0.072, 0.748), (1.28, -0.072, 0.748), (-1.28, -0.072, 0.892), (-1.28, 0.072, 0.892), (1.28, 0.072, 0.892), (1.28, -0.072, 0.892), (-0.4666, -0.4666, 0.3712), (-0.4666, 0.4666, 0.3712), (0.4666, 0.4666, 0.3712), (0.4666, -0.4666, 0.3712), (-0.8078, -0.8078, -1.0), (-0.8052, -0.8974, -0.9079), (-0.8974, -0.8052, -0.9079), (-0.8974, 0.8052, -0.9079), (-0.8052, 0.8974, -0.9079), (-0.8078, 0.8078, -1.0), (0.8052, 0.8974, -0.9079), (0.8974, 0.8052, -0.9079), (0.8078, 0.8078, -1.0), (0.8974, -0.8052, -0.9079), (0.8052, -0.8974, -0.9079), (0.8078, -0.8078, -1.0), (-0.8338, -0.7442, 0.5087), (-0.7442, -0.8338, 0.5087), (-0.7417, -0.7417, 0.5983), (-0.8338, 0.7442, 0.5087), (-0.7417, 0.7417, 0.5983), (-0.7442, 0.8338, 0.5087), (0.7442, 0.8338, 0.5087), (0.7417, 0.7417, 0.5983), (0.8338, 0.7442, 0.5087), (0.8338, -0.7442, 0.5087), (0.7417, -0.7417, 0.5983), (0.7442, -0.8338, 0.5087), (-0.7261, -0.7261, -1.0), (-0.6375, -0.6375, -0.9271), (-0.6375, 0.6375, -0.9271), (-0.7261, 0.7261, -1.0), (0.6375, 0.6375, -0.9271), (0.7261, 0.7261, -1.0), (0.6375, -0.6375, -0.9271), (0.7261, -0.7261, -1.0), (-0.8611, 0.7704, -0.1004), (0.7704, 0.8611, -0.1004), (0.7704, -0.8611, -0.1004), (0.8611, -0.7704, -0.1004), (-0.8738, -0.7826, -0.383), (-0.7826, 0.8738, -0.383), (0.8738, 0.7826, -0.383), (0.7826, -0.8738, -0.383), (-0.7826, -0.8738, -0.383), (-0.8738, 0.7826, -0.383), (0.7826, 0.8738, -0.383), (0.8738, -0.7826, -0.383), (-5.96e-08, 0.8611, -0.1004), (0.8611, 0.0, -0.1004), (0.0, -0.8611, -0.1004), (-0.8611, 0.0, -0.1004), (-0.3852, 0.8611, -0.1004), (0.8611, 0.3852, -0.1004), (0.3852, -0.8611, -0.1004), (-0.8611, -0.3852, -0.1004), (0.3852, 0.8611, -0.1004), (0.8611, -0.3852, -0.1004), (-0.3852, -0.8611, -0.1004), (-0.8611, 0.3852, -0.1004), (-0.8707, -0.7796, -0.3124), (-0.7796, 0.8707, -0.3124), (0.8707, 0.7796, -0.3124), (0.7796, -0.8707, -0.3124), (-0.7796, -0.8707, -0.3124), (-0.8707, 0.7796, -0.3124), (0.7796, 0.8707, -0.3124), (0.8707, -0.7796, -0.3124), (-1.49e-08, 0.8707, -0.3124), (0.8707, 0.0, -0.3124), (0.0, -0.8707, -0.3124), (-0.8707, 0.0, -0.3124), (0.3898, 0.8707, -0.3124), (0.8707, -0.3898, -0.3124), (-0.3898, -0.8707, -0.3124), (-0.8707, 0.3898, -0.3124), (-0.3898, 0.8707, -0.3124), (0.8707, 0.3898, -0.3124), (0.3898, -0.8707, -0.3124), (-0.8707, -0.3898, -0.3124), (-0.587, 0.8738, -0.383), (0.8738, 0.587, -0.383), (0.587, -0.8738, -0.383), (-0.8738, -0.587, -0.383), (0.587, 0.8738, -0.383), (0.8738, -0.587, -0.383), (-0.587, -0.8738, -0.383), (-0.8738, 0.587, -0.383), (-0.1957, 0.8738, -0.383), (0.8738, 0.1957, -0.383), (0.1957, -0.8738, -0.383), (-0.8738, -0.1957, -0.383), (0.1957, 0.8738, -0.383), (0.8738, -0.1957, -0.383), (-0.1957, -0.8738, -0.383), (-0.8738, 0.1957, -0.383), (-0.5801, 0.8643, -0.1711), (-0.1934, 0.8643, -0.1711), (0.1934, 0.8643, -0.1711), (0.5801, 0.8643, -0.1711), (0.8643, 0.5801, -0.1711), (0.8643, 0.1934, -0.1711), (0.8643, -0.1934, -0.1711), (0.8643, -0.5801, -0.1711), (0.5801, -0.8643, -0.1711), (0.1934, -0.8643, -0.1711), (-0.1934, -0.8643, -0.1711), (-0.5801, -0.8643, -0.1711), (-0.8643, -0.5801, -0.1711), (-0.8643, -0.1934, -0.1711), (-0.8643, 0.1934, -0.1711), (-0.8643, 0.5801, -0.1711), (0.8611, 0.6741, -0.1004), (0.8738, -0.6848, -0.383), (0.8738, 0.09783, -0.383), (0.8611, -0.0963, -0.1004), (0.8707, -0.09745, -0.3124), (0.8707, -0.4872, -0.3124), (0.8707, 0.6821, -0.3124), (0.8707, 0.2923, -0.3124), (0.8738, 0.4891, -0.383), (0.8611, -0.4815, -0.1004), (0.8611, 0.2889, -0.1004), (0.8738, -0.2935, -0.383), (0.8643, 0.4834, -0.1711), (0.8643, 0.09668, -0.1711), (0.8643, -0.2901, -0.1711), (0.8643, -0.6768, -0.1711), (-0.6741, 0.8611, -0.1004), (0.6848, 0.8738, -0.383), (-0.09783, 0.8738, -0.383), (0.0963, 0.8611, -0.1004), (0.09745, 0.8707, -0.3124), (0.4872, 0.8707, -0.3124), (-0.6821, 0.8707, -0.3124), (-0.2923, 0.8707, -0.3124), (-0.4891, 0.8738, -0.383), (0.4815, 0.8611, -0.1004), (-0.2889, 0.8611, -0.1004), (0.2935, 0.8738, -0.383), (-0.4834, 0.8643, -0.1711), (-0.09668, 0.8643, -0.1711), (0.2901, 0.8643, -0.1711), (0.6768, 0.8643, -0.1711), (-0.8611, -0.6741, -0.1004), (-0.8738, 0.6848, -0.383), (-0.8738, -0.09783, -0.383), (-0.8611, 0.0963, -0.1004), (-0.8707, 0.09745, -0.3124), (-0.8707, 0.4872, -0.3124), (-0.8707, -0.6821, -0.3124), (-0.8707, -0.2923, -0.3124), (-0.8738, -0.4891, -0.383), (-0.8611, 0.4815, -0.1004), (-0.8611, -0.2889, -0.1004), (-0.8738, 0.2935, -0.383), (-0.8643, -0.4834, -0.1711), (-0.8643, -0.09668, -0.1711), (-0.8643, 0.2901, -0.1711), (-0.8643, 0.6768, -0.1711), (0.6848, -0.8738, -0.383), (-0.6741, -0.8611, -0.1004), (0.0963, -0.8611, -0.1004), (-0.09783, -0.8738, -0.383), (0.6768, -0.8643, -0.1711), (0.2901, -0.8643, -0.1711), (-0.09668, -0.8643, -0.1711), (-0.4834, -0.8643, -0.1711), (0.4815, -0.8611, -0.1004), (-0.4891, -0.8738, -0.383), (0.2935, -0.8738, -0.383), (-0.2889, -0.8611, -0.1004), (-0.2923, -0.8707, -0.3124), (-0.6821, -0.8707, -0.3124), (0.4872, -0.8707, -0.3124), (0.09745, -0.8707, -0.3124), (-0.8464, 0.7575, -0.1029), (0.7577, 0.8466, -0.1029), (0.7577, -0.8466, -0.1029), (0.8469, -0.7575, -0.1029), (-0.8589, -0.7694, -0.3808), (-0.7692, 0.8591, -0.3808), (0.8594, 0.7694, -0.3808), (0.7697, -0.8591, -0.3808), (-0.7692, -0.8591, -0.3808), (-0.8589, 0.7694, -0.3808), (0.7697, 0.8591, -0.3808), (0.8594, -0.7694, -0.3808), (0.000222, 0.8466, -0.1029), (0.8469, -6.393e-09, -0.1029), (0.0002221, -0.8466, -0.1029), (-0.8464, -6.393e-09, -0.1029), (-0.3785, 0.8466, -0.1029), (0.8469, 0.3787, -0.1029), (0.3789, -0.8466, -0.1029), (-0.8464, -0.3787, -0.1029), (0.3789, 0.8466, -0.1029), (0.8469, -0.3787, -0.1029), (-0.3785, -0.8466, -0.1029), (-0.8464, 0.3787, -0.1029), (-0.8558, -0.7664, -0.3113), (-0.7662, 0.856, -0.3113), (0.8562, 0.7664, -0.3113), (0.7667, -0.856, -0.3113), (-0.7662, -0.856, -0.3113), (-0.8558, 0.7664, -0.3113), (0.7667, 0.856, -0.3113), (0.8562, -0.7664, -0.3113), (0.000222, 0.856, -0.3113), (0.8562, -6.393e-09, -0.3113), (0.0002221, -0.856, -0.3113), (-0.8558, -6.393e-09, -0.3113), (0.3834, 0.856, -0.3113), (0.8562, -0.3832, -0.3113), (-0.383, -0.856, -0.3113), (-0.8558, 0.3832, -0.3113), (-0.383, 0.856, -0.3113), (0.8562, 0.3832, -0.3113), (0.3834, -0.856, -0.3113), (-0.8558, -0.3832, -0.3113), (-0.5768, 0.8591, -0.3808), (0.8594, 0.5771, -0.3808), (0.5773, -0.8591, -0.3808), (-0.8589, -0.5771, -0.3808), (0.5773, 0.8591, -0.3808), (0.8594, -0.5771, -0.3808), (-0.5768, -0.8591, -0.3808), (-0.8589, 0.5771, -0.3808), (-0.1921, 0.8591, -0.3808), (0.8594, 0.1924, -0.3808), (0.1926, -0.8591, -0.3808), (-0.8589, -0.1924, -0.3808), (0.1926, 0.8591, -0.3808), (0.8594, -0.1924, -0.3808), (-0.1921, -0.8591, -0.3808), (-0.8589, 0.1924, -0.3808), (-0.5701, 0.8498, -0.1724), (-0.1899, 0.8498, -0.1724), (0.1903, 0.8498, -0.1724), (0.5706, 0.8498, -0.1724), (0.85, 0.5703, -0.1724), (0.85, 0.1901, -0.1724), (0.85, -0.1901, -0.1724), (0.85, -0.5703, -0.1724), (0.5706, -0.8498, -0.1724), (0.1903, -0.8498, -0.1724), (-0.1899, -0.8498, -0.1724), (-0.5701, -0.8498, -0.1724), (-0.8495, -0.5703, -0.1724), (-0.8495, -0.1901, -0.1724), (-0.8495, 0.1901, -0.1724), (-0.8495, 0.5703, -0.1724), (0.8469, 0.6628, -0.1029), (0.8594, -0.6732, -0.3808), (0.8594, 0.09618, -0.3808), (0.8469, -0.09468, -0.1029), (0.8562, -0.0958, -0.3113), (0.8562, -0.479, -0.3113), (0.8562, 0.6706, -0.3113), (0.8562, 0.2874, -0.3113), (0.8594, 0.4809, -0.3808), (0.8469, -0.4734, -0.1029), (0.8469, 0.284, -0.1029), (0.8594, -0.2885, -0.3808), (0.85, 0.4753, -0.1724), (0.85, 0.09506, -0.1724), (0.85, -0.2852, -0.1724), (0.85, -0.6654, -0.1724), (-0.6625, 0.8466, -0.1029), (0.6735, 0.8591, -0.3808), (-0.09596, 0.8591, -0.3808), (0.0949, 0.8466, -0.1029), (0.09603, 0.856, -0.3113), (0.4792, 0.856, -0.3113), (-0.6704, 0.856, -0.3113), (-0.2872, 0.856, -0.3113), (-0.4807, 0.8591, -0.3808), (0.4736, 0.8466, -0.1029), (-0.2838, 0.8466, -0.1029), (0.2888, 0.8591, -0.3808), (-0.4751, 0.8498, -0.1724), (-0.09483, 0.8498, -0.1724), (0.2854, 0.8498, -0.1724), (0.6656, 0.8498, -0.1724), (-0.8464, -0.6628, -0.1029), (-0.8589, 0.6732, -0.3808), (-0.8589, -0.09618, -0.3808), (-0.8464, 0.09468, -0.1029), (-0.8558, 0.0958, -0.3113), (-0.8558, 0.479, -0.3113), (-0.8558, -0.6706, -0.3113), (-0.8558, -0.2874, -0.3113), (-0.8589, -0.4809, -0.3808), (-0.8464, 0.4734, -0.1029), (-0.8464, -0.284, -0.1029), (-0.8589, 0.2885, -0.3808), (-0.8495, -0.4753, -0.1724), (-0.8495, -0.09506, -0.1724), (-0.8495, 0.2852, -0.1724), (-0.8495, 0.6654, -0.1724), (0.6735, -0.8591, -0.3808), (-0.6625, -0.8466, -0.1029), (0.0949, -0.8466, -0.1029), (-0.09596, -0.8591, -0.3808), (0.6656, -0.8498, -0.1724), (0.2854, -0.8498, -0.1724), (-0.09483, -0.8498, -0.1724), (-0.4751, -0.8498, -0.1724), (0.4736, -0.8466, -0.1029), (-0.4807, -0.8591, -0.3808), (0.2888, -0.8591, -0.3808), (-0.2838, -0.8466, -0.1029), (-0.2872, -0.856, -0.3113), (-0.6704, -0.856, -0.3113), (0.4792, -0.856, -0.3113), (0.09603, -0.856, -0.3113), (-0.14, -0.14, -1.04), (-0.14, 0.14, -1.04), (0.14, 0.14, -1.04), (0.14, -0.14, -1.04), (-0.14, -0.14, -0.76), (-0.14, 0.14, -0.76), (0.14, 0.14, -0.76), (0.14, -0.14, -0.76), (-0.6314, -0.6314, 0.6564), (-0.6314, 0.6314, 0.6564), (0.6314, 0.6314, 0.6564), (0.6314, -0.6314, 0.6564), (-0.4409, -0.4409, 0.6946), (-0.4409, 0.4409, 0.6946), (0.4409, 0.4409, 0.6946), (0.4409, -0.4409, 0.6946), (-0.4409, 0.0, 0.6946), (-0.2205, -0.4409, 0.6946), (0.1102, 0.0, 0.6946), (-0.1102, 0.2205, 0.6946), (-0.1102, -0.2205, 0.6946), (-0.1102, -0.3307, 0.6946), (0.1102, -0.3307, 0.6946), (0.1102, 0.3307, 0.6946), (-0.1102, 0.3307, 0.6946), (0.1102, 0.0, 0.7346), (-0.1102, 0.1102, 0.7346), (0.1102, -0.1102, 0.7346), (0.1102, 0.3307, 0.7346), (0.1102, 0.1102, 0.7346), (-0.1102, -0.1102, 0.7346), (-0.1102, 0.3307, 0.8), (-0.1102, 0.1102, 0.9), (0.1102, -0.1102, 0.9), (0.1102, 0.1102, 0.9), (-0.1102, -0.1102, 0.9), (-0.1102, 0.2205, 1.0), (-0.1102, -0.3307, 1.0), (0.1102, -0.3307, 1.0), (0.1102, 0.3307, 1.0), (-0.1102, 0.3307, 1.0)], [], [(4, 5, 1, 0), (5, 6, 2, 1), (6, 7, 3, 2), (7, 4, 0, 3), (0, 1, 2, 3), (7, 6, 5, 4), (38, 40, 10, 9), (40, 42, 11, 10), (42, 37, 8, 11), (8, 9, 10, 11), (17, 20, 41, 39), (12, 13, 14), (15, 16, 17), (18, 19, 20), (21, 22, 23), (24, 25, 26), (27, 28, 29), (30, 31, 32), (33, 34, 35), (26, 28, 27, 24), (49, 16, 15, 53), (17, 12, 14, 15), (28, 31, 30, 29), (50, 19, 18, 54), (20, 17, 16, 18), (31, 34, 33, 32), (51, 22, 21, 55), (23, 20, 19, 21), (34, 26, 25, 35), (12, 23, 22, 13), (38, 37, 36, 39), (40, 38, 39, 41), (42, 40, 41, 43), (37, 42, 43, 36), (37, 38, 9, 8), (23, 12, 17, 39, 36, 43, 41, 20), (26, 34, 335, 332), (73, 69, 142, 282, 209, 213), (82, 66, 206, 222), (13, 52, 48, 14), (124, 123, 263, 264), (81, 125, 265, 221), (45, 74, 214, 185), (77, 124, 264, 217), (120, 61, 201, 260), (126, 120, 260, 266), (177, 317, 315, 175), (80, 141, 281, 220), (101, 241, 250, 110), (76, 140, 280, 216), (138, 149, 289, 278), (107, 92, 232, 247), (311, 238, 253, 313, 318, 230, 252, 312, 308, 191, 211, 186, 316, 322, 226, 202, 310, 323, 218, 198, 319, 320, 222, 206, 309, 321, 212, 192, 234, 255, 315, 317, 242, 254, 314), (160, 164, 304, 300), (178, 318, 313, 173), (193, 293, 307, 259, 235, 303, 306, 258, 243, 294, 305, 257, 239, 300, 304, 256, 231, 188, 208, 298, 292, 203, 227, 299, 302, 199, 219, 296, 295, 207, 223, 297, 301, 184, 213), (158, 152, 292, 298), (56, 76, 216, 196), (168, 308, 312, 172), (93, 131, 271, 233), (212, 208, 188, 192), (143, 146, 286, 283), (99, 160, 300, 239), (48, 52, 192, 188), (53, 153, 293, 193), (154, 294, 243, 103), (180, 82, 222, 320), (108, 89, 229, 248), (151, 291, 277, 137), (25, 72, 181, 169, 66, 82, 180, 179, 58, 78, 183, 170, 62, 86, 182, 176, 46, 35), (133, 273, 262, 122), (144, 284, 236, 96), (55, 121, 261, 195), (167, 307, 293, 153), (54, 137, 277, 194), (57, 197, 270, 130), (125, 129, 269, 265), (123, 124, 77, 57, 130, 127, 85, 61, 120, 126, 70, 32, 33, 47, 129, 125, 81, 65), (93, 233, 251, 111), (171, 311, 314, 174), (135, 111, 251, 275), (152, 63, 203, 292), (24, 68, 72, 25), (122, 101, 110, 134, 131, 93, 111, 135, 121, 55, 21, 19, 50, 89, 108, 132, 128, 97, 109, 133), (134, 110, 250, 274), (166, 306, 303, 163), (136, 60, 200, 276), (133, 109, 249, 273), (132, 108, 248, 272), (148, 288, 284, 144), (47, 75, 215, 187), (91, 231, 256, 116), (132, 272, 268, 128), (106, 100, 240, 246), (121, 135, 275, 261), (102, 114, 254, 242), (146, 56, 196, 286), (73, 213, 184, 44), (98, 113, 253, 238), (154, 165, 305, 294), (47, 33, 35, 46, 71, 75), (151, 107, 247, 291), (180, 320, 319, 179), (150, 106, 246, 290), (49, 53, 193, 189), (115, 94, 52, 13, 22, 51, 168, 172, 112, 90, 178, 173, 113, 98, 171, 174, 114, 102, 177, 175), (129, 47, 187, 269), (138, 100, 106, 150, 147, 92, 107, 151, 137, 54, 18, 16, 49, 88, 104, 148, 144, 96, 105, 149), (168, 51, 191, 308), (183, 323, 310, 170), (64, 80, 220, 204), (142, 69, 29, 30, 45, 145, 141, 80, 64, 139, 140, 76, 56, 146, 143, 84, 60, 136), (149, 105, 245, 289), (62, 170, 310, 202), (148, 104, 244, 288), (134, 274, 271, 131), (163, 95, 119, 167, 153, 53, 15, 14, 48, 91, 116, 164, 160, 99, 117, 165, 154, 103, 118, 166), (159, 162, 302, 299), (73, 44, 27, 29, 69), (156, 79, 59, 162, 159, 87, 63, 152, 158, 68, 24, 27, 44, 161, 157, 83, 67, 155), (52, 94, 234, 192), (85, 127, 267, 225), (128, 268, 237, 97), (139, 64, 204, 279), (140, 139, 279, 280), (68, 158, 298, 208, 212, 321, 181, 72), (79, 219, 199, 59), (167, 119, 259, 307), (92, 147, 287, 232), (194, 214, 210, 190), (166, 118, 258, 306), (54, 194, 190, 50), (171, 98, 238, 311), (58, 179, 319, 198), (147, 150, 290, 287), (165, 117, 257, 305), (84, 224, 200, 60), (115, 175, 315, 255), (164, 116, 256, 304), (84, 143, 283, 224), (114, 174, 314, 254), (183, 78, 218, 323), (74, 70, 126, 266, 210, 214), (96, 236, 245, 105), (182, 86, 226, 322), (113, 173, 313, 253), (112, 172, 312, 252), (163, 303, 235, 95), (74, 45, 30, 32, 70), (109, 97, 237, 249), (200, 224, 283, 286, 196, 216, 280, 279, 204, 220, 281, 285, 185, 214, 194, 277, 291, 247, 232, 287, 290, 246, 240, 278, 289, 245, 236, 284, 288, 244, 228, 189, 209, 282, 276), (119, 95, 235, 259), (161, 301, 297, 157), (215, 211, 191, 195), (81, 221, 205, 65), (145, 45, 185, 285), (61, 85, 225, 201), (49, 189, 228, 88), (48, 188, 231, 91), (77, 217, 197, 57), (182, 322, 316, 176), (115, 255, 234, 94), (78, 58, 198, 218), (65, 205, 263, 123), (201, 225, 267, 270, 197, 217, 264, 263, 205, 221, 265, 269, 187, 215, 195, 261, 275, 251, 233, 271, 274, 250, 241, 262, 273, 249, 237, 268, 272, 248, 229, 190, 210, 266, 260), (103, 243, 258, 118), (193, 213, 209, 189), (142, 136, 276, 282), (46, 186, 211, 71), (156, 155, 295, 296), (46, 176, 316, 186), (162, 59, 199, 302), (161, 44, 184, 301), (50, 190, 229, 89), (138, 278, 240, 100), (62, 202, 226, 86), (67, 207, 295, 155), (75, 71, 211, 215), (88, 228, 244, 104), (51, 55, 195, 191), (87, 159, 299, 227), (127, 130, 270, 267), (177, 102, 242, 317), (112, 252, 230, 90), (66, 169, 309, 206), (67, 83, 223, 207), (141, 145, 285, 281), (79, 156, 296, 219), (63, 87, 227, 203), (83, 157, 297, 223), (101, 122, 262, 241), (99, 239, 257, 117), (181, 321, 309, 169), (178, 90, 230, 318), (328, 329, 325, 324), (329, 330, 326, 325), (330, 331, 327, 326), (331, 328, 324, 327), (324, 325, 326, 327), (331, 330, 329, 328), (332, 335, 339, 341, 336), (34, 31, 334, 335), (31, 28, 333, 334), (28, 26, 332, 333), (341, 339, 338, 337, 340, 343, 348, 347, 342, 346, 345, 344), (335, 334, 338, 339), (334, 333, 337, 338), (333, 332, 336, 340, 337), (361, 360, 356, 359, 354, 350, 355, 348, 343, 344, 345), (362, 363, 364, 360, 361), (347, 352, 353, 349, 342), (351, 354, 359, 357), (350, 354, 351, 349, 353), (350, 353, 358, 356), (345, 346, 362, 361), (342, 349, 351, 357, 358, 353, 352, 363, 362, 346), (357, 359, 356, 358), (364, 363, 352, 347, 348, 355), (343, 340, 336, 341, 344), (356, 360, 364, 355, 350)])
me_cube_014.polygons.foreach_set('material_index', [2, 2, 2, 2, 2, 2, 1, 1, 1, 1, 0, 0, 0, 0, 0, 0, 0, 0, 0, 0, 0, 0, 0, 0, 0, 0, 0, 0, 0, 0, 0, 0, 0, 0, 1, 0, 0, 0, 0, 0, 0, 0, 0, 0, 0, 0, 0, 0, 0, 0, 0, 0, 1, 0, 0, 1, 0, 0, 0, 0, 1, 0, 0, 0, 0, 0, 0, 0, 0, 0, 0, 0, 0, 0, 0, 0, 0, 0, 0, 0, 0, 0, 0, 0, 0, 0, 0, 0, 0, 0, 0, 0, 0, 0, 0, 0, 0, 0, 0, 0, 0, 0, 0, 0, 0, 0, 0, 0, 0, 0, 0, 0, 0, 0, 0, 0, 0, 0, 0, 0, 0, 0, 0, 0, 0, 0, 0, 0, 0, 1, 0, 0, 0, 0, 0, 0, 0, 0, 0, 0, 0, 0, 0, 0, 0, 0, 0, 0, 0, 0, 1, 0, 0, 1, 0, 0, 0, 0, 0, 0, 0, 0, 0, 0, 1, 0, 1, 0, 0, 0, 0, 0, 0, 0, 0, 0, 0, 0, 0, 0, 0, 0, 0, 0, 0, 0, 0, 0, 0, 0, 0, 0, 0, 0, 0, 0, 0, 0, 0, 0, 0, 0, 0, 0, 0, 0, 0, 0, 0, 0, 0, 0, 0, 0, 0, 0, 0, 0, 0, 0])
me_cube_014.materials.append(mat_material_001)
me_cube_014.materials.append(mat_material_002)
me_cube_014.materials.append(mat_material)
me_cube_014.use_remesh_preserve_volume = False
me_cube_014.use_remesh_preserve_attributes = False
me_cube_014.use_mirror_vertex_groups = False
me_cube_014.update()
me_cube_004 = bpy.data.meshes.new('Cube.004')
me_cube_004.from_pydata([(-3.01, -2.0, -0.5), (-3.01, 2.0, -0.5), (3.01, 2.0, -0.5), (3.01, -2.0, -0.5), (-3.01, -2.0, 0.5), (-3.01, 2.0, 0.5), (3.01, 2.0, 0.5), (3.01, -2.0, 0.5)], [], [(4, 5, 1, 0), (5, 6, 2, 1), (6, 7, 3, 2), (7, 4, 0, 3), (0, 1, 2, 3), (7, 6, 5, 4)])
me_cube_004.materials.append(mat_platform1)
me_cube_004.use_remesh_preserve_volume = False
me_cube_004.use_remesh_preserve_attributes = False
me_cube_004.use_mirror_vertex_groups = False
me_cube_004.update()
me_cube_013 = bpy.data.meshes.new('Cube.013')
me_cube_013.from_pydata([(-1.28, -0.072, 0.748), (-1.28, 0.072, 0.748), (1.28, 0.072, 0.748), (1.28, -0.072, 0.748), (-1.28, -0.072, 0.892), (-1.28, 0.072, 0.892), (1.28, 0.072, 0.892), (1.28, -0.072, 0.892), (-0.4666, -0.4666, 0.3712), (-0.4666, 0.4666, 0.3712), (0.4666, 0.4666, 0.3712), (0.4666, -0.4666, 0.3712), (-0.8078, -0.8078, -1.0), (-0.8052, -0.8974, -0.9079), (-0.8974, -0.8052, -0.9079), (-0.8974, 0.8052, -0.9079), (-0.8052, 0.8974, -0.9079), (-0.8078, 0.8078, -1.0), (0.8052, 0.8974, -0.9079), (0.8974, 0.8052, -0.9079), (0.8078, 0.8078, -1.0), (0.8974, -0.8052, -0.9079), (0.8052, -0.8974, -0.9079), (0.8078, -0.8078, -1.0), (-0.8338, -0.7442, 0.5087), (-0.7442, -0.8338, 0.5087), (-0.7417, -0.7417, 0.5983), (-0.8338, 0.7442, 0.5087), (-0.7417, 0.7417, 0.5983), (-0.7442, 0.8338, 0.5087), (0.7442, 0.8338, 0.5087), (0.7417, 0.7417, 0.5983), (0.8338, 0.7442, 0.5087), (0.8338, -0.7442, 0.5087), (0.7417, -0.7417, 0.5983), (0.7442, -0.8338, 0.5087), (-0.7261, -0.7261, -1.0), (-0.6375, -0.6375, -0.9271), (-0.6375, 0.6375, -0.9271), (-0.7261, 0.7261, -1.0), (0.6375, 0.6375, -0.9271), (0.7261, 0.7261, -1.0), (0.6375, -0.6375, -0.9271), (0.7261, -0.7261, -1.0), (-0.8611, 0.7704, -0.1004), (0.7704, 0.8611, -0.1004), (0.7704, -0.8611, -0.1004), (0.8611, -0.7704, -0.1004), (-0.8738, -0.7826, -0.383), (-0.7826, 0.8738, -0.383), (0.8738, 0.7826, -0.383), (0.7826, -0.8738, -0.383), (-0.7826, -0.8738, -0.383), (-0.8738, 0.7826, -0.383), (0.7826, 0.8738, -0.383), (0.8738, -0.7826, -0.383), (-5.96e-08, 0.8611, -0.1004), (0.8611, 0.0, -0.1004), (0.0, -0.8611, -0.1004), (-0.8611, 0.0, -0.1004), (-0.3852, 0.8611, -0.1004), (0.8611, 0.3852, -0.1004), (0.3852, -0.8611, -0.1004), (-0.8611, -0.3852, -0.1004), (0.3852, 0.8611, -0.1004), (0.8611, -0.3852, -0.1004), (-0.3852, -0.8611, -0.1004), (-0.8611, 0.3852, -0.1004), (-0.8707, -0.7796, -0.3124), (-0.7796, 0.8707, -0.3124), (0.8707, 0.7796, -0.3124), (0.7796, -0.8707, -0.3124), (-0.7796, -0.8707, -0.3124), (-0.8707, 0.7796, -0.3124), (0.7796, 0.8707, -0.3124), (0.8707, -0.7796, -0.3124), (-1.49e-08, 0.8707, -0.3124), (0.8707, 0.0, -0.3124), (0.0, -0.8707, -0.3124), (-0.8707, 0.0, -0.3124), (0.3898, 0.8707, -0.3124), (0.8707, -0.3898, -0.3124), (-0.3898, -0.8707, -0.3124), (-0.8707, 0.3898, -0.3124), (-0.3898, 0.8707, -0.3124), (0.8707, 0.3898, -0.3124), (0.3898, -0.8707, -0.3124), (-0.8707, -0.3898, -0.3124), (-0.587, 0.8738, -0.383), (0.8738, 0.587, -0.383), (0.587, -0.8738, -0.383), (-0.8738, -0.587, -0.383), (0.587, 0.8738, -0.383), (0.8738, -0.587, -0.383), (-0.587, -0.8738, -0.383), (-0.8738, 0.587, -0.383), (-0.1957, 0.8738, -0.383), (0.8738, 0.1957, -0.383), (0.1957, -0.8738, -0.383), (-0.8738, -0.1957, -0.383), (0.1957, 0.8738, -0.383), (0.8738, -0.1957, -0.383), (-0.1957, -0.8738, -0.383), (-0.8738, 0.1957, -0.383), (-0.5801, 0.8643, -0.1711), (-0.1934, 0.8643, -0.1711), (0.1934, 0.8643, -0.1711), (0.5801, 0.8643, -0.1711), (0.8643, 0.5801, -0.1711), (0.8643, 0.1934, -0.1711), (0.8643, -0.1934, -0.1711), (0.8643, -0.5801, -0.1711), (0.5801, -0.8643, -0.1711), (0.1934, -0.8643, -0.1711), (-0.1934, -0.8643, -0.1711), (-0.5801, -0.8643, -0.1711), (-0.8643, -0.5801, -0.1711), (-0.8643, -0.1934, -0.1711), (-0.8643, 0.1934, -0.1711), (-0.8643, 0.5801, -0.1711), (0.8611, 0.6741, -0.1004), (0.8738, -0.6848, -0.383), (0.8738, 0.09783, -0.383), (0.8611, -0.0963, -0.1004), (0.8707, -0.09745, -0.3124), (0.8707, -0.4872, -0.3124), (0.8707, 0.6821, -0.3124), (0.8707, 0.2923, -0.3124), (0.8738, 0.4891, -0.383), (0.8611, -0.4815, -0.1004), (0.8611, 0.2889, -0.1004), (0.8738, -0.2935, -0.383), (0.8643, 0.4834, -0.1711), (0.8643, 0.09668, -0.1711), (0.8643, -0.2901, -0.1711), (0.8643, -0.6768, -0.1711), (-0.6741, 0.8611, -0.1004), (0.6848, 0.8738, -0.383), (-0.09783, 0.8738, -0.383), (0.0963, 0.8611, -0.1004), (0.09745, 0.8707, -0.3124), (0.4872, 0.8707, -0.3124), (-0.6821, 0.8707, -0.3124), (-0.2923, 0.8707, -0.3124), (-0.4891, 0.8738, -0.383), (0.4815, 0.8611, -0.1004), (-0.2889, 0.8611, -0.1004), (0.2935, 0.8738, -0.383), (-0.4834, 0.8643, -0.1711), (-0.09668, 0.8643, -0.1711), (0.2901, 0.8643, -0.1711), (0.6768, 0.8643, -0.1711), (-0.8611, -0.6741, -0.1004), (-0.8738, 0.6848, -0.383), (-0.8738, -0.09783, -0.383), (-0.8611, 0.0963, -0.1004), (-0.8707, 0.09745, -0.3124), (-0.8707, 0.4872, -0.3124), (-0.8707, -0.6821, -0.3124), (-0.8707, -0.2923, -0.3124), (-0.8738, -0.4891, -0.383), (-0.8611, 0.4815, -0.1004), (-0.8611, -0.2889, -0.1004), (-0.8738, 0.2935, -0.383), (-0.8643, -0.4834, -0.1711), (-0.8643, -0.09668, -0.1711), (-0.8643, 0.2901, -0.1711), (-0.8643, 0.6768, -0.1711), (0.6848, -0.8738, -0.383), (-0.6741, -0.8611, -0.1004), (0.0963, -0.8611, -0.1004), (-0.09783, -0.8738, -0.383), (0.6768, -0.8643, -0.1711), (0.2901, -0.8643, -0.1711), (-0.09668, -0.8643, -0.1711), (-0.4834, -0.8643, -0.1711), (0.4815, -0.8611, -0.1004), (-0.4891, -0.8738, -0.383), (0.2935, -0.8738, -0.383), (-0.2889, -0.8611, -0.1004), (-0.2923, -0.8707, -0.3124), (-0.6821, -0.8707, -0.3124), (0.4872, -0.8707, -0.3124), (0.09745, -0.8707, -0.3124), (-0.8464, 0.7575, -0.1029), (0.7577, 0.8466, -0.1029), (0.7577, -0.8466, -0.1029), (0.8469, -0.7575, -0.1029), (-0.8589, -0.7694, -0.3808), (-0.7692, 0.8591, -0.3808), (0.8594, 0.7694, -0.3808), (0.7697, -0.8591, -0.3808), (-0.7692, -0.8591, -0.3808), (-0.8589, 0.7694, -0.3808), (0.7697, 0.8591, -0.3808), (0.8594, -0.7694, -0.3808), (0.000222, 0.8466, -0.1029), (0.8469, -6.393e-09, -0.1029), (0.0002221, -0.8466, -0.1029), (-0.8464, -6.393e-09, -0.1029), (-0.3785, 0.8466, -0.1029), (0.8469, 0.3787, -0.1029), (0.3789, -0.8466, -0.1029), (-0.8464, -0.3787, -0.1029), (0.3789, 0.8466, -0.1029), (0.8469, -0.3787, -0.1029), (-0.3785, -0.8466, -0.1029), (-0.8464, 0.3787, -0.1029), (-0.8558, -0.7664, -0.3113), (-0.7662, 0.856, -0.3113), (0.8562, 0.7664, -0.3113), (0.7667, -0.856, -0.3113), (-0.7662, -0.856, -0.3113), (-0.8558, 0.7664, -0.3113), (0.7667, 0.856, -0.3113), (0.8562, -0.7664, -0.3113), (0.000222, 0.856, -0.3113), (0.8562, -6.393e-09, -0.3113), (0.0002221, -0.856, -0.3113), (-0.8558, -6.393e-09, -0.3113), (0.3834, 0.856, -0.3113), (0.8562, -0.3832, -0.3113), (-0.383, -0.856, -0.3113), (-0.8558, 0.3832, -0.3113), (-0.383, 0.856, -0.3113), (0.8562, 0.3832, -0.3113), (0.3834, -0.856, -0.3113), (-0.8558, -0.3832, -0.3113), (-0.5768, 0.8591, -0.3808), (0.8594, 0.5771, -0.3808), (0.5773, -0.8591, -0.3808), (-0.8589, -0.5771, -0.3808), (0.5773, 0.8591, -0.3808), (0.8594, -0.5771, -0.3808), (-0.5768, -0.8591, -0.3808), (-0.8589, 0.5771, -0.3808), (-0.1921, 0.8591, -0.3808), (0.8594, 0.1924, -0.3808), (0.1926, -0.8591, -0.3808), (-0.8589, -0.1924, -0.3808), (0.1926, 0.8591, -0.3808), (0.8594, -0.1924, -0.3808), (-0.1921, -0.8591, -0.3808), (-0.8589, 0.1924, -0.3808), (-0.5701, 0.8498, -0.1724), (-0.1899, 0.8498, -0.1724), (0.1903, 0.8498, -0.1724), (0.5706, 0.8498, -0.1724), (0.85, 0.5703, -0.1724), (0.85, 0.1901, -0.1724), (0.85, -0.1901, -0.1724), (0.85, -0.5703, -0.1724), (0.5706, -0.8498, -0.1724), (0.1903, -0.8498, -0.1724), (-0.1899, -0.8498, -0.1724), (-0.5701, -0.8498, -0.1724), (-0.8495, -0.5703, -0.1724), (-0.8495, -0.1901, -0.1724), (-0.8495, 0.1901, -0.1724), (-0.8495, 0.5703, -0.1724), (0.8469, 0.6628, -0.1029), (0.8594, -0.6732, -0.3808), (0.8594, 0.09618, -0.3808), (0.8469, -0.09468, -0.1029), (0.8562, -0.0958, -0.3113), (0.8562, -0.479, -0.3113), (0.8562, 0.6706, -0.3113), (0.8562, 0.2874, -0.3113), (0.8594, 0.4809, -0.3808), (0.8469, -0.4734, -0.1029), (0.8469, 0.284, -0.1029), (0.8594, -0.2885, -0.3808), (0.85, 0.4753, -0.1724), (0.85, 0.09506, -0.1724), (0.85, -0.2852, -0.1724), (0.85, -0.6654, -0.1724), (-0.6625, 0.8466, -0.1029), (0.6735, 0.8591, -0.3808), (-0.09596, 0.8591, -0.3808), (0.0949, 0.8466, -0.1029), (0.09603, 0.856, -0.3113), (0.4792, 0.856, -0.3113), (-0.6704, 0.856, -0.3113), (-0.2872, 0.856, -0.3113), (-0.4807, 0.8591, -0.3808), (0.4736, 0.8466, -0.1029), (-0.2838, 0.8466, -0.1029), (0.2888, 0.8591, -0.3808), (-0.4751, 0.8498, -0.1724), (-0.09483, 0.8498, -0.1724), (0.2854, 0.8498, -0.1724), (0.6656, 0.8498, -0.1724), (-0.8464, -0.6628, -0.1029), (-0.8589, 0.6732, -0.3808), (-0.8589, -0.09618, -0.3808), (-0.8464, 0.09468, -0.1029), (-0.8558, 0.0958, -0.3113), (-0.8558, 0.479, -0.3113), (-0.8558, -0.6706, -0.3113), (-0.8558, -0.2874, -0.3113), (-0.8589, -0.4809, -0.3808), (-0.8464, 0.4734, -0.1029), (-0.8464, -0.284, -0.1029), (-0.8589, 0.2885, -0.3808), (-0.8495, -0.4753, -0.1724), (-0.8495, -0.09506, -0.1724), (-0.8495, 0.2852, -0.1724), (-0.8495, 0.6654, -0.1724), (0.6735, -0.8591, -0.3808), (-0.6625, -0.8466, -0.1029), (0.0949, -0.8466, -0.1029), (-0.09596, -0.8591, -0.3808), (0.6656, -0.8498, -0.1724), (0.2854, -0.8498, -0.1724), (-0.09483, -0.8498, -0.1724), (-0.4751, -0.8498, -0.1724), (0.4736, -0.8466, -0.1029), (-0.4807, -0.8591, -0.3808), (0.2888, -0.8591, -0.3808), (-0.2838, -0.8466, -0.1029), (-0.2872, -0.856, -0.3113), (-0.6704, -0.856, -0.3113), (0.4792, -0.856, -0.3113), (0.09603, -0.856, -0.3113), (-0.14, -0.14, -1.04), (-0.14, 0.14, -1.04), (0.14, 0.14, -1.04), (0.14, -0.14, -1.04), (-0.14, -0.14, -0.76), (-0.14, 0.14, -0.76), (0.14, 0.14, -0.76), (0.14, -0.14, -0.76), (-0.6314, -0.6314, 0.6564), (-0.6314, 0.6314, 0.6564), (0.6314, 0.6314, 0.6564), (0.6314, -0.6314, 0.6564), (-0.4409, -0.4409, 0.6946), (-0.4409, 0.4409, 0.6946), (0.4409, 0.4409, 0.6946), (0.4409, -0.4409, 0.6946), (-0.4409, 0.0, 0.6946), (-0.2205, -0.4409, 0.6946), (0.1102, 0.0, 0.6946), (-0.1102, 0.2205, 0.6946), (-0.1102, -0.2205, 0.6946), (-0.1102, -0.3307, 0.6946), (0.1102, -0.3307, 0.6946), (0.1102, 0.3307, 0.6946), (-0.1102, 0.3307, 0.6946), (0.1102, 0.0, 0.7346), (-0.1102, 0.1102, 0.7346), (0.1102, -0.1102, 0.7346), (0.1102, 0.3307, 0.7346), (0.1102, 0.1102, 0.7346), (-0.1102, -0.1102, 0.7346), (-0.1102, 0.3307, 0.8), (-0.1102, 0.1102, 0.9), (0.1102, -0.1102, 0.9), (0.1102, 0.1102, 0.9), (-0.1102, -0.1102, 0.9), (-0.1102, 0.2205, 1.0), (-0.1102, -0.3307, 1.0), (0.1102, -0.3307, 1.0), (0.1102, 0.3307, 1.0), (-0.1102, 0.3307, 1.0)], [], [(4, 5, 1, 0), (5, 6, 2, 1), (6, 7, 3, 2), (7, 4, 0, 3), (0, 1, 2, 3), (7, 6, 5, 4), (38, 40, 10, 9), (40, 42, 11, 10), (42, 37, 8, 11), (8, 9, 10, 11), (17, 20, 41, 39), (12, 13, 14), (15, 16, 17), (18, 19, 20), (21, 22, 23), (24, 25, 26), (27, 28, 29), (30, 31, 32), (33, 34, 35), (26, 28, 27, 24), (49, 16, 15, 53), (17, 12, 14, 15), (28, 31, 30, 29), (50, 19, 18, 54), (20, 17, 16, 18), (31, 34, 33, 32), (51, 22, 21, 55), (23, 20, 19, 21), (34, 26, 25, 35), (12, 23, 22, 13), (38, 37, 36, 39), (40, 38, 39, 41), (42, 40, 41, 43), (37, 42, 43, 36), (37, 38, 9, 8), (23, 12, 17, 39, 36, 43, 41, 20), (26, 34, 335, 332), (73, 69, 142, 282, 209, 213), (82, 66, 206, 222), (13, 52, 48, 14), (124, 123, 263, 264), (81, 125, 265, 221), (45, 74, 214, 185), (77, 124, 264, 217), (120, 61, 201, 260), (126, 120, 260, 266), (177, 317, 315, 175), (80, 141, 281, 220), (101, 241, 250, 110), (76, 140, 280, 216), (138, 149, 289, 278), (107, 92, 232, 247), (311, 238, 253, 313, 318, 230, 252, 312, 308, 191, 211, 186, 316, 322, 226, 202, 310, 323, 218, 198, 319, 320, 222, 206, 309, 321, 212, 192, 234, 255, 315, 317, 242, 254, 314), (160, 164, 304, 300), (178, 318, 313, 173), (193, 293, 307, 259, 235, 303, 306, 258, 243, 294, 305, 257, 239, 300, 304, 256, 231, 188, 208, 298, 292, 203, 227, 299, 302, 199, 219, 296, 295, 207, 223, 297, 301, 184, 213), (158, 152, 292, 298), (56, 76, 216, 196), (168, 308, 312, 172), (93, 131, 271, 233), (212, 208, 188, 192), (143, 146, 286, 283), (99, 160, 300, 239), (48, 52, 192, 188), (53, 153, 293, 193), (154, 294, 243, 103), (180, 82, 222, 320), (108, 89, 229, 248), (151, 291, 277, 137), (25, 72, 181, 169, 66, 82, 180, 179, 58, 78, 183, 170, 62, 86, 182, 176, 46, 35), (133, 273, 262, 122), (144, 284, 236, 96), (55, 121, 261, 195), (167, 307, 293, 153), (54, 137, 277, 194), (57, 197, 270, 130), (125, 129, 269, 265), (123, 124, 77, 57, 130, 127, 85, 61, 120, 126, 70, 32, 33, 47, 129, 125, 81, 65), (93, 233, 251, 111), (171, 311, 314, 174), (135, 111, 251, 275), (152, 63, 203, 292), (24, 68, 72, 25), (122, 101, 110, 134, 131, 93, 111, 135, 121, 55, 21, 19, 50, 89, 108, 132, 128, 97, 109, 133), (134, 110, 250, 274), (166, 306, 303, 163), (136, 60, 200, 276), (133, 109, 249, 273), (132, 108, 248, 272), (148, 288, 284, 144), (47, 75, 215, 187), (91, 231, 256, 116), (132, 272, 268, 128), (106, 100, 240, 246), (121, 135, 275, 261), (102, 114, 254, 242), (146, 56, 196, 286), (73, 213, 184, 44), (98, 113, 253, 238), (154, 165, 305, 294), (47, 33, 35, 46, 71, 75), (151, 107, 247, 291), (180, 320, 319, 179), (150, 106, 246, 290), (49, 53, 193, 189), (115, 94, 52, 13, 22, 51, 168, 172, 112, 90, 178, 173, 113, 98, 171, 174, 114, 102, 177, 175), (129, 47, 187, 269), (138, 100, 106, 150, 147, 92, 107, 151, 137, 54, 18, 16, 49, 88, 104, 148, 144, 96, 105, 149), (168, 51, 191, 308), (183, 323, 310, 170), (64, 80, 220, 204), (142, 69, 29, 30, 45, 145, 141, 80, 64, 139, 140, 76, 56, 146, 143, 84, 60, 136), (149, 105, 245, 289), (62, 170, 310, 202), (148, 104, 244, 288), (134, 274, 271, 131), (163, 95, 119, 167, 153, 53, 15, 14, 48, 91, 116, 164, 160, 99, 117, 165, 154, 103, 118, 166), (159, 162, 302, 299), (73, 44, 27, 29, 69), (156, 79, 59, 162, 159, 87, 63, 152, 158, 68, 24, 27, 44, 161, 157, 83, 67, 155), (52, 94, 234, 192), (85, 127, 267, 225), (128, 268, 237, 97), (139, 64, 204, 279), (140, 139, 279, 280), (68, 158, 298, 208, 212, 321, 181, 72), (79, 219, 199, 59), (167, 119, 259, 307), (92, 147, 287, 232), (194, 214, 210, 190), (166, 118, 258, 306), (54, 194, 190, 50), (171, 98, 238, 311), (58, 179, 319, 198), (147, 150, 290, 287), (165, 117, 257, 305), (84, 224, 200, 60), (115, 175, 315, 255), (164, 116, 256, 304), (84, 143, 283, 224), (114, 174, 314, 254), (183, 78, 218, 323), (74, 70, 126, 266, 210, 214), (96, 236, 245, 105), (182, 86, 226, 322), (113, 173, 313, 253), (112, 172, 312, 252), (163, 303, 235, 95), (74, 45, 30, 32, 70), (109, 97, 237, 249), (200, 224, 283, 286, 196, 216, 280, 279, 204, 220, 281, 285, 185, 214, 194, 277, 291, 247, 232, 287, 290, 246, 240, 278, 289, 245, 236, 284, 288, 244, 228, 189, 209, 282, 276), (119, 95, 235, 259), (161, 301, 297, 157), (215, 211, 191, 195), (81, 221, 205, 65), (145, 45, 185, 285), (61, 85, 225, 201), (49, 189, 228, 88), (48, 188, 231, 91), (77, 217, 197, 57), (182, 322, 316, 176), (115, 255, 234, 94), (78, 58, 198, 218), (65, 205, 263, 123), (201, 225, 267, 270, 197, 217, 264, 263, 205, 221, 265, 269, 187, 215, 195, 261, 275, 251, 233, 271, 274, 250, 241, 262, 273, 249, 237, 268, 272, 248, 229, 190, 210, 266, 260), (103, 243, 258, 118), (193, 213, 209, 189), (142, 136, 276, 282), (46, 186, 211, 71), (156, 155, 295, 296), (46, 176, 316, 186), (162, 59, 199, 302), (161, 44, 184, 301), (50, 190, 229, 89), (138, 278, 240, 100), (62, 202, 226, 86), (67, 207, 295, 155), (75, 71, 211, 215), (88, 228, 244, 104), (51, 55, 195, 191), (87, 159, 299, 227), (127, 130, 270, 267), (177, 102, 242, 317), (112, 252, 230, 90), (66, 169, 309, 206), (67, 83, 223, 207), (141, 145, 285, 281), (79, 156, 296, 219), (63, 87, 227, 203), (83, 157, 297, 223), (101, 122, 262, 241), (99, 239, 257, 117), (181, 321, 309, 169), (178, 90, 230, 318), (328, 329, 325, 324), (329, 330, 326, 325), (330, 331, 327, 326), (331, 328, 324, 327), (324, 325, 326, 327), (331, 330, 329, 328), (332, 335, 339, 341, 336), (34, 31, 334, 335), (31, 28, 333, 334), (28, 26, 332, 333), (341, 339, 338, 337, 340, 343, 348, 347, 342, 346, 345, 344), (335, 334, 338, 339), (334, 333, 337, 338), (333, 332, 336, 340, 337), (361, 360, 356, 359, 354, 350, 355, 348, 343, 344, 345), (362, 363, 364, 360, 361), (347, 352, 353, 349, 342), (351, 354, 359, 357), (350, 354, 351, 349, 353), (350, 353, 358, 356), (345, 346, 362, 361), (342, 349, 351, 357, 358, 353, 352, 363, 362, 346), (357, 359, 356, 358), (364, 363, 352, 347, 348, 355), (343, 340, 336, 341, 344), (356, 360, 364, 355, 350)])
me_cube_013.polygons.foreach_set('material_index', [2, 2, 2, 2, 2, 2, 1, 1, 1, 1, 0, 0, 0, 0, 0, 0, 0, 0, 0, 0, 0, 0, 0, 0, 0, 0, 0, 0, 0, 0, 0, 0, 0, 0, 1, 0, 0, 0, 0, 0, 0, 0, 0, 0, 0, 0, 0, 0, 0, 0, 0, 0, 1, 0, 0, 1, 0, 0, 0, 0, 1, 0, 0, 0, 0, 0, 0, 0, 0, 0, 0, 0, 0, 0, 0, 0, 0, 0, 0, 0, 0, 0, 0, 0, 0, 0, 0, 0, 0, 0, 0, 0, 0, 0, 0, 0, 0, 0, 0, 0, 0, 0, 0, 0, 0, 0, 0, 0, 0, 0, 0, 0, 0, 0, 0, 0, 0, 0, 0, 0, 0, 0, 0, 0, 0, 0, 0, 0, 0, 1, 0, 0, 0, 0, 0, 0, 0, 0, 0, 0, 0, 0, 0, 0, 0, 0, 0, 0, 0, 0, 1, 0, 0, 1, 0, 0, 0, 0, 0, 0, 0, 0, 0, 0, 1, 0, 1, 0, 0, 0, 0, 0, 0, 0, 0, 0, 0, 0, 0, 0, 0, 0, 0, 0, 0, 0, 0, 0, 0, 0, 0, 0, 0, 0, 0, 0, 0, 0, 0, 0, 0, 0, 0, 0, 0, 0, 0, 0, 0, 0, 0, 0, 0, 0, 0, 0, 0, 0, 0, 0])
me_cube_013.materials.append(mat_material_001)
me_cube_013.materials.append(mat_material_002)
me_cube_013.materials.append(mat_material)
me_cube_013.use_remesh_preserve_volume = False
me_cube_013.use_remesh_preserve_attributes = False
me_cube_013.use_mirror_vertex_groups = False
me_cube_013.update()
me_cube_003 = bpy.data.meshes.new('Cube.003')
me_cube_003.from_pydata([(-3.01, -2.0, -0.5), (-3.01, 2.0, -0.5), (3.01, 2.0, -0.5), (3.01, -2.0, -0.5), (-3.01, -2.0, 0.5), (-3.01, 2.0, 0.5), (3.01, 2.0, 0.5), (3.01, -2.0, 0.5)], [], [(4, 5, 1, 0), (5, 6, 2, 1), (6, 7, 3, 2), (7, 4, 0, 3), (0, 1, 2, 3), (7, 6, 5, 4)])
me_cube_003.materials.append(mat_platform1)
me_cube_003.use_remesh_preserve_volume = False
me_cube_003.use_remesh_preserve_attributes = False
me_cube_003.use_mirror_vertex_groups = False
me_cube_003.update()
me_cube_012 = bpy.data.meshes.new('Cube.012')
me_cube_012.from_pydata([(-1.28, -0.072, 0.748), (-1.28, 0.072, 0.748), (1.28, 0.072, 0.748), (1.28, -0.072, 0.748), (-1.28, -0.072, 0.892), (-1.28, 0.072, 0.892), (1.28, 0.072, 0.892), (1.28, -0.072, 0.892), (-0.4666, -0.4666, 0.3712), (-0.4666, 0.4666, 0.3712), (0.4666, 0.4666, 0.3712), (0.4666, -0.4666, 0.3712), (-0.8078, -0.8078, -1.0), (-0.8052, -0.8974, -0.9079), (-0.8974, -0.8052, -0.9079), (-0.8974, 0.8052, -0.9079), (-0.8052, 0.8974, -0.9079), (-0.8078, 0.8078, -1.0), (0.8052, 0.8974, -0.9079), (0.8974, 0.8052, -0.9079), (0.8078, 0.8078, -1.0), (0.8974, -0.8052, -0.9079), (0.8052, -0.8974, -0.9079), (0.8078, -0.8078, -1.0), (-0.8338, -0.7442, 0.5087), (-0.7442, -0.8338, 0.5087), (-0.7417, -0.7417, 0.5983), (-0.8338, 0.7442, 0.5087), (-0.7417, 0.7417, 0.5983), (-0.7442, 0.8338, 0.5087), (0.7442, 0.8338, 0.5087), (0.7417, 0.7417, 0.5983), (0.8338, 0.7442, 0.5087), (0.8338, -0.7442, 0.5087), (0.7417, -0.7417, 0.5983), (0.7442, -0.8338, 0.5087), (-0.7261, -0.7261, -1.0), (-0.6375, -0.6375, -0.9271), (-0.6375, 0.6375, -0.9271), (-0.7261, 0.7261, -1.0), (0.6375, 0.6375, -0.9271), (0.7261, 0.7261, -1.0), (0.6375, -0.6375, -0.9271), (0.7261, -0.7261, -1.0), (-0.8611, 0.7704, -0.1004), (0.7704, 0.8611, -0.1004), (0.7704, -0.8611, -0.1004), (0.8611, -0.7704, -0.1004), (-0.8738, -0.7826, -0.383), (-0.7826, 0.8738, -0.383), (0.8738, 0.7826, -0.383), (0.7826, -0.8738, -0.383), (-0.7826, -0.8738, -0.383), (-0.8738, 0.7826, -0.383), (0.7826, 0.8738, -0.383), (0.8738, -0.7826, -0.383), (-5.96e-08, 0.8611, -0.1004), (0.8611, 0.0, -0.1004), (0.0, -0.8611, -0.1004), (-0.8611, 0.0, -0.1004), (-0.3852, 0.8611, -0.1004), (0.8611, 0.3852, -0.1004), (0.3852, -0.8611, -0.1004), (-0.8611, -0.3852, -0.1004), (0.3852, 0.8611, -0.1004), (0.8611, -0.3852, -0.1004), (-0.3852, -0.8611, -0.1004), (-0.8611, 0.3852, -0.1004), (-0.8707, -0.7796, -0.3124), (-0.7796, 0.8707, -0.3124), (0.8707, 0.7796, -0.3124), (0.7796, -0.8707, -0.3124), (-0.7796, -0.8707, -0.3124), (-0.8707, 0.7796, -0.3124), (0.7796, 0.8707, -0.3124), (0.8707, -0.7796, -0.3124), (-1.49e-08, 0.8707, -0.3124), (0.8707, 0.0, -0.3124), (0.0, -0.8707, -0.3124), (-0.8707, 0.0, -0.3124), (0.3898, 0.8707, -0.3124), (0.8707, -0.3898, -0.3124), (-0.3898, -0.8707, -0.3124), (-0.8707, 0.3898, -0.3124), (-0.3898, 0.8707, -0.3124), (0.8707, 0.3898, -0.3124), (0.3898, -0.8707, -0.3124), (-0.8707, -0.3898, -0.3124), (-0.587, 0.8738, -0.383), (0.8738, 0.587, -0.383), (0.587, -0.8738, -0.383), (-0.8738, -0.587, -0.383), (0.587, 0.8738, -0.383), (0.8738, -0.587, -0.383), (-0.587, -0.8738, -0.383), (-0.8738, 0.587, -0.383), (-0.1957, 0.8738, -0.383), (0.8738, 0.1957, -0.383), (0.1957, -0.8738, -0.383), (-0.8738, -0.1957, -0.383), (0.1957, 0.8738, -0.383), (0.8738, -0.1957, -0.383), (-0.1957, -0.8738, -0.383), (-0.8738, 0.1957, -0.383), (-0.5801, 0.8643, -0.1711), (-0.1934, 0.8643, -0.1711), (0.1934, 0.8643, -0.1711), (0.5801, 0.8643, -0.1711), (0.8643, 0.5801, -0.1711), (0.8643, 0.1934, -0.1711), (0.8643, -0.1934, -0.1711), (0.8643, -0.5801, -0.1711), (0.5801, -0.8643, -0.1711), (0.1934, -0.8643, -0.1711), (-0.1934, -0.8643, -0.1711), (-0.5801, -0.8643, -0.1711), (-0.8643, -0.5801, -0.1711), (-0.8643, -0.1934, -0.1711), (-0.8643, 0.1934, -0.1711), (-0.8643, 0.5801, -0.1711), (0.8611, 0.6741, -0.1004), (0.8738, -0.6848, -0.383), (0.8738, 0.09783, -0.383), (0.8611, -0.0963, -0.1004), (0.8707, -0.09745, -0.3124), (0.8707, -0.4872, -0.3124), (0.8707, 0.6821, -0.3124), (0.8707, 0.2923, -0.3124), (0.8738, 0.4891, -0.383), (0.8611, -0.4815, -0.1004), (0.8611, 0.2889, -0.1004), (0.8738, -0.2935, -0.383), (0.8643, 0.4834, -0.1711), (0.8643, 0.09668, -0.1711), (0.8643, -0.2901, -0.1711), (0.8643, -0.6768, -0.1711), (-0.6741, 0.8611, -0.1004), (0.6848, 0.8738, -0.383), (-0.09783, 0.8738, -0.383), (0.0963, 0.8611, -0.1004), (0.09745, 0.8707, -0.3124), (0.4872, 0.8707, -0.3124), (-0.6821, 0.8707, -0.3124), (-0.2923, 0.8707, -0.3124), (-0.4891, 0.8738, -0.383), (0.4815, 0.8611, -0.1004), (-0.2889, 0.8611, -0.1004), (0.2935, 0.8738, -0.383), (-0.4834, 0.8643, -0.1711), (-0.09668, 0.8643, -0.1711), (0.2901, 0.8643, -0.1711), (0.6768, 0.8643, -0.1711), (-0.8611, -0.6741, -0.1004), (-0.8738, 0.6848, -0.383), (-0.8738, -0.09783, -0.383), (-0.8611, 0.0963, -0.1004), (-0.8707, 0.09745, -0.3124), (-0.8707, 0.4872, -0.3124), (-0.8707, -0.6821, -0.3124), (-0.8707, -0.2923, -0.3124), (-0.8738, -0.4891, -0.383), (-0.8611, 0.4815, -0.1004), (-0.8611, -0.2889, -0.1004), (-0.8738, 0.2935, -0.383), (-0.8643, -0.4834, -0.1711), (-0.8643, -0.09668, -0.1711), (-0.8643, 0.2901, -0.1711), (-0.8643, 0.6768, -0.1711), (0.6848, -0.8738, -0.383), (-0.6741, -0.8611, -0.1004), (0.0963, -0.8611, -0.1004), (-0.09783, -0.8738, -0.383), (0.6768, -0.8643, -0.1711), (0.2901, -0.8643, -0.1711), (-0.09668, -0.8643, -0.1711), (-0.4834, -0.8643, -0.1711), (0.4815, -0.8611, -0.1004), (-0.4891, -0.8738, -0.383), (0.2935, -0.8738, -0.383), (-0.2889, -0.8611, -0.1004), (-0.2923, -0.8707, -0.3124), (-0.6821, -0.8707, -0.3124), (0.4872, -0.8707, -0.3124), (0.09745, -0.8707, -0.3124), (-0.8464, 0.7575, -0.1029), (0.7577, 0.8466, -0.1029), (0.7577, -0.8466, -0.1029), (0.8469, -0.7575, -0.1029), (-0.8589, -0.7694, -0.3808), (-0.7692, 0.8591, -0.3808), (0.8594, 0.7694, -0.3808), (0.7697, -0.8591, -0.3808), (-0.7692, -0.8591, -0.3808), (-0.8589, 0.7694, -0.3808), (0.7697, 0.8591, -0.3808), (0.8594, -0.7694, -0.3808), (0.000222, 0.8466, -0.1029), (0.8469, -6.393e-09, -0.1029), (0.0002221, -0.8466, -0.1029), (-0.8464, -6.393e-09, -0.1029), (-0.3785, 0.8466, -0.1029), (0.8469, 0.3787, -0.1029), (0.3789, -0.8466, -0.1029), (-0.8464, -0.3787, -0.1029), (0.3789, 0.8466, -0.1029), (0.8469, -0.3787, -0.1029), (-0.3785, -0.8466, -0.1029), (-0.8464, 0.3787, -0.1029), (-0.8558, -0.7664, -0.3113), (-0.7662, 0.856, -0.3113), (0.8562, 0.7664, -0.3113), (0.7667, -0.856, -0.3113), (-0.7662, -0.856, -0.3113), (-0.8558, 0.7664, -0.3113), (0.7667, 0.856, -0.3113), (0.8562, -0.7664, -0.3113), (0.000222, 0.856, -0.3113), (0.8562, -6.393e-09, -0.3113), (0.0002221, -0.856, -0.3113), (-0.8558, -6.393e-09, -0.3113), (0.3834, 0.856, -0.3113), (0.8562, -0.3832, -0.3113), (-0.383, -0.856, -0.3113), (-0.8558, 0.3832, -0.3113), (-0.383, 0.856, -0.3113), (0.8562, 0.3832, -0.3113), (0.3834, -0.856, -0.3113), (-0.8558, -0.3832, -0.3113), (-0.5768, 0.8591, -0.3808), (0.8594, 0.5771, -0.3808), (0.5773, -0.8591, -0.3808), (-0.8589, -0.5771, -0.3808), (0.5773, 0.8591, -0.3808), (0.8594, -0.5771, -0.3808), (-0.5768, -0.8591, -0.3808), (-0.8589, 0.5771, -0.3808), (-0.1921, 0.8591, -0.3808), (0.8594, 0.1924, -0.3808), (0.1926, -0.8591, -0.3808), (-0.8589, -0.1924, -0.3808), (0.1926, 0.8591, -0.3808), (0.8594, -0.1924, -0.3808), (-0.1921, -0.8591, -0.3808), (-0.8589, 0.1924, -0.3808), (-0.5701, 0.8498, -0.1724), (-0.1899, 0.8498, -0.1724), (0.1903, 0.8498, -0.1724), (0.5706, 0.8498, -0.1724), (0.85, 0.5703, -0.1724), (0.85, 0.1901, -0.1724), (0.85, -0.1901, -0.1724), (0.85, -0.5703, -0.1724), (0.5706, -0.8498, -0.1724), (0.1903, -0.8498, -0.1724), (-0.1899, -0.8498, -0.1724), (-0.5701, -0.8498, -0.1724), (-0.8495, -0.5703, -0.1724), (-0.8495, -0.1901, -0.1724), (-0.8495, 0.1901, -0.1724), (-0.8495, 0.5703, -0.1724), (0.8469, 0.6628, -0.1029), (0.8594, -0.6732, -0.3808), (0.8594, 0.09618, -0.3808), (0.8469, -0.09468, -0.1029), (0.8562, -0.0958, -0.3113), (0.8562, -0.479, -0.3113), (0.8562, 0.6706, -0.3113), (0.8562, 0.2874, -0.3113), (0.8594, 0.4809, -0.3808), (0.8469, -0.4734, -0.1029), (0.8469, 0.284, -0.1029), (0.8594, -0.2885, -0.3808), (0.85, 0.4753, -0.1724), (0.85, 0.09506, -0.1724), (0.85, -0.2852, -0.1724), (0.85, -0.6654, -0.1724), (-0.6625, 0.8466, -0.1029), (0.6735, 0.8591, -0.3808), (-0.09596, 0.8591, -0.3808), (0.0949, 0.8466, -0.1029), (0.09603, 0.856, -0.3113), (0.4792, 0.856, -0.3113), (-0.6704, 0.856, -0.3113), (-0.2872, 0.856, -0.3113), (-0.4807, 0.8591, -0.3808), (0.4736, 0.8466, -0.1029), (-0.2838, 0.8466, -0.1029), (0.2888, 0.8591, -0.3808), (-0.4751, 0.8498, -0.1724), (-0.09483, 0.8498, -0.1724), (0.2854, 0.8498, -0.1724), (0.6656, 0.8498, -0.1724), (-0.8464, -0.6628, -0.1029), (-0.8589, 0.6732, -0.3808), (-0.8589, -0.09618, -0.3808), (-0.8464, 0.09468, -0.1029), (-0.8558, 0.0958, -0.3113), (-0.8558, 0.479, -0.3113), (-0.8558, -0.6706, -0.3113), (-0.8558, -0.2874, -0.3113), (-0.8589, -0.4809, -0.3808), (-0.8464, 0.4734, -0.1029), (-0.8464, -0.284, -0.1029), (-0.8589, 0.2885, -0.3808), (-0.8495, -0.4753, -0.1724), (-0.8495, -0.09506, -0.1724), (-0.8495, 0.2852, -0.1724), (-0.8495, 0.6654, -0.1724), (0.6735, -0.8591, -0.3808), (-0.6625, -0.8466, -0.1029), (0.0949, -0.8466, -0.1029), (-0.09596, -0.8591, -0.3808), (0.6656, -0.8498, -0.1724), (0.2854, -0.8498, -0.1724), (-0.09483, -0.8498, -0.1724), (-0.4751, -0.8498, -0.1724), (0.4736, -0.8466, -0.1029), (-0.4807, -0.8591, -0.3808), (0.2888, -0.8591, -0.3808), (-0.2838, -0.8466, -0.1029), (-0.2872, -0.856, -0.3113), (-0.6704, -0.856, -0.3113), (0.4792, -0.856, -0.3113), (0.09603, -0.856, -0.3113), (-0.14, -0.14, -1.04), (-0.14, 0.14, -1.04), (0.14, 0.14, -1.04), (0.14, -0.14, -1.04), (-0.14, -0.14, -0.76), (-0.14, 0.14, -0.76), (0.14, 0.14, -0.76), (0.14, -0.14, -0.76), (-0.6314, -0.6314, 0.6564), (-0.6314, 0.6314, 0.6564), (0.6314, 0.6314, 0.6564), (0.6314, -0.6314, 0.6564), (-0.4409, -0.4409, 0.6946), (-0.4409, 0.4409, 0.6946), (0.4409, 0.4409, 0.6946), (0.4409, -0.4409, 0.6946), (-0.4409, 0.0, 0.6946), (-0.2205, -0.4409, 0.6946), (0.1102, 0.0, 0.6946), (-0.1102, 0.2205, 0.6946), (-0.1102, -0.2205, 0.6946), (-0.1102, -0.3307, 0.6946), (0.1102, -0.3307, 0.6946), (0.1102, 0.3307, 0.6946), (-0.1102, 0.3307, 0.6946), (0.1102, 0.0, 0.7346), (-0.1102, 0.1102, 0.7346), (0.1102, -0.1102, 0.7346), (0.1102, 0.3307, 0.7346), (0.1102, 0.1102, 0.7346), (-0.1102, -0.1102, 0.7346), (-0.1102, 0.3307, 0.8), (-0.1102, 0.1102, 0.9), (0.1102, -0.1102, 0.9), (0.1102, 0.1102, 0.9), (-0.1102, -0.1102, 0.9), (-0.1102, 0.2205, 1.0), (-0.1102, -0.3307, 1.0), (0.1102, -0.3307, 1.0), (0.1102, 0.3307, 1.0), (-0.1102, 0.3307, 1.0)], [], [(4, 5, 1, 0), (5, 6, 2, 1), (6, 7, 3, 2), (7, 4, 0, 3), (0, 1, 2, 3), (7, 6, 5, 4), (38, 40, 10, 9), (40, 42, 11, 10), (42, 37, 8, 11), (8, 9, 10, 11), (17, 20, 41, 39), (12, 13, 14), (15, 16, 17), (18, 19, 20), (21, 22, 23), (24, 25, 26), (27, 28, 29), (30, 31, 32), (33, 34, 35), (26, 28, 27, 24), (49, 16, 15, 53), (17, 12, 14, 15), (28, 31, 30, 29), (50, 19, 18, 54), (20, 17, 16, 18), (31, 34, 33, 32), (51, 22, 21, 55), (23, 20, 19, 21), (34, 26, 25, 35), (12, 23, 22, 13), (38, 37, 36, 39), (40, 38, 39, 41), (42, 40, 41, 43), (37, 42, 43, 36), (37, 38, 9, 8), (23, 12, 17, 39, 36, 43, 41, 20), (26, 34, 335, 332), (73, 69, 142, 282, 209, 213), (82, 66, 206, 222), (13, 52, 48, 14), (124, 123, 263, 264), (81, 125, 265, 221), (45, 74, 214, 185), (77, 124, 264, 217), (120, 61, 201, 260), (126, 120, 260, 266), (177, 317, 315, 175), (80, 141, 281, 220), (101, 241, 250, 110), (76, 140, 280, 216), (138, 149, 289, 278), (107, 92, 232, 247), (311, 238, 253, 313, 318, 230, 252, 312, 308, 191, 211, 186, 316, 322, 226, 202, 310, 323, 218, 198, 319, 320, 222, 206, 309, 321, 212, 192, 234, 255, 315, 317, 242, 254, 314), (160, 164, 304, 300), (178, 318, 313, 173), (193, 293, 307, 259, 235, 303, 306, 258, 243, 294, 305, 257, 239, 300, 304, 256, 231, 188, 208, 298, 292, 203, 227, 299, 302, 199, 219, 296, 295, 207, 223, 297, 301, 184, 213), (158, 152, 292, 298), (56, 76, 216, 196), (168, 308, 312, 172), (93, 131, 271, 233), (212, 208, 188, 192), (143, 146, 286, 283), (99, 160, 300, 239), (48, 52, 192, 188), (53, 153, 293, 193), (154, 294, 243, 103), (180, 82, 222, 320), (108, 89, 229, 248), (151, 291, 277, 137), (25, 72, 181, 169, 66, 82, 180, 179, 58, 78, 183, 170, 62, 86, 182, 176, 46, 35), (133, 273, 262, 122), (144, 284, 236, 96), (55, 121, 261, 195), (167, 307, 293, 153), (54, 137, 277, 194), (57, 197, 270, 130), (125, 129, 269, 265), (123, 124, 77, 57, 130, 127, 85, 61, 120, 126, 70, 32, 33, 47, 129, 125, 81, 65), (93, 233, 251, 111), (171, 311, 314, 174), (135, 111, 251, 275), (152, 63, 203, 292), (24, 68, 72, 25), (122, 101, 110, 134, 131, 93, 111, 135, 121, 55, 21, 19, 50, 89, 108, 132, 128, 97, 109, 133), (134, 110, 250, 274), (166, 306, 303, 163), (136, 60, 200, 276), (133, 109, 249, 273), (132, 108, 248, 272), (148, 288, 284, 144), (47, 75, 215, 187), (91, 231, 256, 116), (132, 272, 268, 128), (106, 100, 240, 246), (121, 135, 275, 261), (102, 114, 254, 242), (146, 56, 196, 286), (73, 213, 184, 44), (98, 113, 253, 238), (154, 165, 305, 294), (47, 33, 35, 46, 71, 75), (151, 107, 247, 291), (180, 320, 319, 179), (150, 106, 246, 290), (49, 53, 193, 189), (115, 94, 52, 13, 22, 51, 168, 172, 112, 90, 178, 173, 113, 98, 171, 174, 114, 102, 177, 175), (129, 47, 187, 269), (138, 100, 106, 150, 147, 92, 107, 151, 137, 54, 18, 16, 49, 88, 104, 148, 144, 96, 105, 149), (168, 51, 191, 308), (183, 323, 310, 170), (64, 80, 220, 204), (142, 69, 29, 30, 45, 145, 141, 80, 64, 139, 140, 76, 56, 146, 143, 84, 60, 136), (149, 105, 245, 289), (62, 170, 310, 202), (148, 104, 244, 288), (134, 274, 271, 131), (163, 95, 119, 167, 153, 53, 15, 14, 48, 91, 116, 164, 160, 99, 117, 165, 154, 103, 118, 166), (159, 162, 302, 299), (73, 44, 27, 29, 69), (156, 79, 59, 162, 159, 87, 63, 152, 158, 68, 24, 27, 44, 161, 157, 83, 67, 155), (52, 94, 234, 192), (85, 127, 267, 225), (128, 268, 237, 97), (139, 64, 204, 279), (140, 139, 279, 280), (68, 158, 298, 208, 212, 321, 181, 72), (79, 219, 199, 59), (167, 119, 259, 307), (92, 147, 287, 232), (194, 214, 210, 190), (166, 118, 258, 306), (54, 194, 190, 50), (171, 98, 238, 311), (58, 179, 319, 198), (147, 150, 290, 287), (165, 117, 257, 305), (84, 224, 200, 60), (115, 175, 315, 255), (164, 116, 256, 304), (84, 143, 283, 224), (114, 174, 314, 254), (183, 78, 218, 323), (74, 70, 126, 266, 210, 214), (96, 236, 245, 105), (182, 86, 226, 322), (113, 173, 313, 253), (112, 172, 312, 252), (163, 303, 235, 95), (74, 45, 30, 32, 70), (109, 97, 237, 249), (200, 224, 283, 286, 196, 216, 280, 279, 204, 220, 281, 285, 185, 214, 194, 277, 291, 247, 232, 287, 290, 246, 240, 278, 289, 245, 236, 284, 288, 244, 228, 189, 209, 282, 276), (119, 95, 235, 259), (161, 301, 297, 157), (215, 211, 191, 195), (81, 221, 205, 65), (145, 45, 185, 285), (61, 85, 225, 201), (49, 189, 228, 88), (48, 188, 231, 91), (77, 217, 197, 57), (182, 322, 316, 176), (115, 255, 234, 94), (78, 58, 198, 218), (65, 205, 263, 123), (201, 225, 267, 270, 197, 217, 264, 263, 205, 221, 265, 269, 187, 215, 195, 261, 275, 251, 233, 271, 274, 250, 241, 262, 273, 249, 237, 268, 272, 248, 229, 190, 210, 266, 260), (103, 243, 258, 118), (193, 213, 209, 189), (142, 136, 276, 282), (46, 186, 211, 71), (156, 155, 295, 296), (46, 176, 316, 186), (162, 59, 199, 302), (161, 44, 184, 301), (50, 190, 229, 89), (138, 278, 240, 100), (62, 202, 226, 86), (67, 207, 295, 155), (75, 71, 211, 215), (88, 228, 244, 104), (51, 55, 195, 191), (87, 159, 299, 227), (127, 130, 270, 267), (177, 102, 242, 317), (112, 252, 230, 90), (66, 169, 309, 206), (67, 83, 223, 207), (141, 145, 285, 281), (79, 156, 296, 219), (63, 87, 227, 203), (83, 157, 297, 223), (101, 122, 262, 241), (99, 239, 257, 117), (181, 321, 309, 169), (178, 90, 230, 318), (328, 329, 325, 324), (329, 330, 326, 325), (330, 331, 327, 326), (331, 328, 324, 327), (324, 325, 326, 327), (331, 330, 329, 328), (332, 335, 339, 341, 336), (34, 31, 334, 335), (31, 28, 333, 334), (28, 26, 332, 333), (341, 339, 338, 337, 340, 343, 348, 347, 342, 346, 345, 344), (335, 334, 338, 339), (334, 333, 337, 338), (333, 332, 336, 340, 337), (361, 360, 356, 359, 354, 350, 355, 348, 343, 344, 345), (362, 363, 364, 360, 361), (347, 352, 353, 349, 342), (351, 354, 359, 357), (350, 354, 351, 349, 353), (350, 353, 358, 356), (345, 346, 362, 361), (342, 349, 351, 357, 358, 353, 352, 363, 362, 346), (357, 359, 356, 358), (364, 363, 352, 347, 348, 355), (343, 340, 336, 341, 344), (356, 360, 364, 355, 350)])
me_cube_012.polygons.foreach_set('material_index', [2, 2, 2, 2, 2, 2, 1, 1, 1, 1, 0, 0, 0, 0, 0, 0, 0, 0, 0, 0, 0, 0, 0, 0, 0, 0, 0, 0, 0, 0, 0, 0, 0, 0, 1, 0, 0, 0, 0, 0, 0, 0, 0, 0, 0, 0, 0, 0, 0, 0, 0, 0, 1, 0, 0, 1, 0, 0, 0, 0, 1, 0, 0, 0, 0, 0, 0, 0, 0, 0, 0, 0, 0, 0, 0, 0, 0, 0, 0, 0, 0, 0, 0, 0, 0, 0, 0, 0, 0, 0, 0, 0, 0, 0, 0, 0, 0, 0, 0, 0, 0, 0, 0, 0, 0, 0, 0, 0, 0, 0, 0, 0, 0, 0, 0, 0, 0, 0, 0, 0, 0, 0, 0, 0, 0, 0, 0, 0, 0, 1, 0, 0, 0, 0, 0, 0, 0, 0, 0, 0, 0, 0, 0, 0, 0, 0, 0, 0, 0, 0, 1, 0, 0, 1, 0, 0, 0, 0, 0, 0, 0, 0, 0, 0, 1, 0, 1, 0, 0, 0, 0, 0, 0, 0, 0, 0, 0, 0, 0, 0, 0, 0, 0, 0, 0, 0, 0, 0, 0, 0, 0, 0, 0, 0, 0, 0, 0, 0, 0, 0, 0, 0, 0, 0, 0, 0, 0, 0, 0, 0, 0, 0, 0, 0, 0, 0, 0, 0, 0, 0])
me_cube_012.materials.append(mat_material_001)
me_cube_012.materials.append(mat_material_002)
me_cube_012.materials.append(mat_material)
me_cube_012.use_remesh_preserve_volume = False
me_cube_012.use_remesh_preserve_attributes = False
me_cube_012.use_mirror_vertex_groups = False
me_cube_012.update()
me_cube_002 = bpy.data.meshes.new('Cube.002')
me_cube_002.from_pydata([(-1.8, -1.0, -1.0), (-1.8, 6.0, -1.0), (1.8, 6.0, -1.0), (1.8, -1.0, -1.0), (-1.8, -1.0, 3.0), (-1.8, 6.0, 1.0), (1.8, 6.0, 1.0), (1.8, -1.0, 3.0), (-1.8, 13.0, -1.0), (1.8, 13.0, -1.0)], [], [(4, 5, 1, 0), (2, 1, 8, 9), (6, 7, 3, 2), (7, 4, 0, 3), (0, 1, 2, 3), (7, 6, 5, 4), (5, 6, 9, 8), (1, 5, 8), (6, 2, 9)])
me_cube_002.materials.append(mat_material_003)
me_cube_002.use_remesh_preserve_volume = False
me_cube_002.use_remesh_preserve_attributes = False
me_cube_002.use_mirror_vertex_groups = False
me_cube_002.update()
me_plane_001 = bpy.data.meshes.new('Plane.001')
me_plane_001.from_pydata([(12.02, -6.065, 1.49e-08), (-1.02, -6.065, 1.49e-08), (12.02, 6.135, 1.49e-08), (-1.02, 6.135, 1.49e-08), (-16.32, -6.065, 1.49e-08), (-16.32, 6.135, 1.49e-08), (27.32, -6.065, 1.49e-08), (27.32, 6.135, 1.49e-08), (12.02, 8.175, 1.49e-08), (-1.02, 8.175, 1.49e-08), (-16.32, 8.175, 1.49e-08), (27.32, 8.175, 1.49e-08), (12.02, -15.25, 1.49e-08), (-1.02, -15.25, 1.49e-08), (-16.32, -15.25, 1.49e-08), (27.32, -15.25, 1.49e-08)], [], [(1, 0, 2, 3), (1, 3, 5, 4), (2, 0, 6, 7), (2, 7, 11, 8), (5, 3, 9, 10), (3, 2, 8, 9), (6, 0, 12, 15), (1, 4, 14, 13), (0, 1, 13, 12)])
me_plane_001.materials.append(mat_stone)
me_plane_001.use_remesh_preserve_volume = False
me_plane_001.use_remesh_preserve_attributes = False
me_plane_001.use_mirror_vertex_groups = False
me_plane_001.update()
me_cube_001 = bpy.data.meshes.new('Cube.001')
me_cube_001.from_pydata([(-2.0, -2.0, -3.0), (-2.0, 2.0, -3.0), (2.0, 2.0, -3.0), (2.0, -2.0, -3.0), (-2.0, -2.0, 2.0), (-2.0, 2.0, 2.0), (2.0, 2.0, 2.0), (2.0, -2.0, 2.0)], [], [(4, 5, 1, 0), (5, 6, 2, 1), (6, 7, 3, 2), (7, 4, 0, 3), (0, 1, 2, 3), (7, 6, 5, 4)])
me_cube_001.use_remesh_preserve_volume = False
me_cube_001.use_remesh_preserve_attributes = False
me_cube_001.use_mirror_vertex_groups = False
me_cube_001.update()
me_plane = bpy.data.meshes.new('Plane')
me_plane.from_pydata([(1.0, -1.0, -1.0), (-1.0, -1.0, -1.0), (1.0, 9.0, -1.0), (-1.0, 9.0, -1.0), (-16.0, -1.0, -1.0), (-16.0, 9.0, -1.0), (27.0, -1.0, -1.0), (27.0, 9.0, -1.0), (-20.0, -1.0, -1.0), (-20.0, 9.0, -1.0), (31.0, -1.0, -1.0), (31.0, 9.0, -1.0), (1.0, 11.0, -1.0), (-1.0, 11.0, -1.0), (-16.0, 11.0, -1.0), (27.0, 11.0, -1.0), (-20.0, 11.0, -1.0), (31.0, 11.0, -1.0), (1.0, 15.0, -1.0), (-1.0, 15.0, -1.0), (-16.0, 15.0, -1.0), (27.0, 15.0, -1.0), (-20.0, 15.0, -1.0), (31.0, 15.0, -1.0), (1.0, -12.0, -1.0), (-1.0, -12.0, -1.0), (-16.0, -12.0, -1.0), (27.0, -12.0, -1.0), (-20.0, -12.0, -1.0), (31.0, -12.0, -1.0), (-21.0, -1.0, -1.0), (-21.0, 9.0, -1.0), (-21.0, 11.0, -1.0), (-21.0, 15.0, -1.0), (-21.0, -12.0, -1.0), (32.0, -1.0, -1.0), (32.0, 9.0, -1.0), (32.0, 11.0, -1.0), (32.0, 15.0, -1.0), (32.0, -12.0, -1.0), (1.0, 16.0, -1.0), (-1.0, 16.0, -1.0), (-16.0, 16.0, -1.0), (27.0, 16.0, -1.0), (-20.0, 16.0, -1.0), (31.0, 16.0, -1.0), (-21.0, 16.0, -1.0), (32.0, 16.0, -1.0), (1.0, -13.0, -1.0), (-1.0, -13.0, -1.0), (-16.0, -13.0, -1.0), (27.0, -13.0, -1.0), (-20.0, -13.0, -1.0), (31.0, -13.0, -1.0), (-21.0, -13.0, -1.0), (32.0, -13.0, -1.0), (-1.0, -1.0, -0.1), (-3.0, -1.0, -0.1), (-1.0, 9.0, -0.1), (-3.0, 9.0, -0.1), (-16.0, -1.0, -0.1), (-16.0, 9.0, -0.1), (27.0, -1.0, -0.1), (27.0, 9.0, -0.1), (-3.0, -12.0, 20.0), (-1.0, -12.0, 20.0), (31.0, 15.0, 20.0), (-20.0, 15.0, 20.0), (-1.0, 11.0, -0.1), (-3.0, 11.0, -0.1), (-16.0, 11.0, -0.1), (27.0, 11.0, -0.1), (27.0, 15.0, 20.0), (-16.0, 15.0, 20.0), (-3.0, 15.0, 20.0), (-1.0, 15.0, 20.0), (31.0, 11.0, 20.0), (-20.0, 11.0, 20.0), (31.0, 9.0, 20.0), (31.0, -1.0, 20.0), (-1.0, -12.0, -0.1), (-3.0, -12.0, -0.1), (-16.0, -12.0, -0.1), (27.0, -12.0, -0.1), (-20.0, 9.0, 20.0), (-20.0, -1.0, 20.0), (-21.0, -1.0, 0.0), (-21.0, 9.0, 0.0), (-21.0, 11.0, 0.0), (-21.0, 15.0, 0.0), (-21.0, -12.0, 0.0), (32.0, -1.0, 0.0), (32.0, 9.0, 0.0), (32.0, 11.0, 0.0), (32.0, 15.0, 0.0), (32.0, -12.0, 0.0), (1.0, 16.0, 0.0), (-1.0, 16.0, 0.0), (-16.0, 16.0, 0.0), (27.0, 16.0, 0.0), (-20.0, 16.0, 0.0), (31.0, 16.0, 0.0), (-21.0, 16.0, 0.0), (32.0, 16.0, 0.0), (1.0, -13.0, 0.0), (-1.0, -13.0, 0.0), (-16.0, -13.0, 0.0), (27.0, -13.0, 0.0), (-20.0, -13.0, 0.0), (31.0, -13.0, 0.0), (-21.0, -13.0, 0.0), (32.0, -13.0, 0.0), (-16.0, -1.0, 1.0), (-16.0, 9.0, 4.0), (27.0, -1.0, 8.0), (27.0, 9.0, 8.0), (-20.0, -1.0, 1.0), (-20.0, 9.0, 4.0), (31.0, -1.0, 8.0), (31.0, 9.0, 8.0), (-1.0, 11.0, 8.0), (-3.0, 11.0, 8.0), (-16.0, 11.0, 4.0), (27.0, 11.0, 8.0), (-20.0, 11.0, 4.0), (31.0, 11.0, 8.0), (-1.0, 15.0, 8.0), (-3.0, 15.0, 8.0), (-16.0, 15.0, 4.0), (27.0, 15.0, 8.0), (-20.0, 15.0, 4.0), (31.0, 15.0, 8.0), (-1.0, -12.0, 4.0), (-3.0, -12.0, 4.0), (-16.0, -12.0, 1.0), (27.0, -12.0, 8.0), (-20.0, -12.0, 1.0), (31.0, -12.0, 8.0), (-21.0, -1.0, 6.0), (-21.0, 9.0, 6.0), (-21.0, 11.0, 6.0), (-21.0, 15.0, 6.0), (-21.0, -12.0, 6.0), (32.0, -1.0, 10.0), (32.0, 9.0, 10.0), (32.0, 11.0, 10.0), (32.0, 15.0, 10.0), (32.0, -12.0, 10.0), (1.0, 16.0, 10.0), (-1.0, 16.0, 10.0), (-16.0, 16.0, 10.0), (27.0, 16.0, 10.0), (-20.0, 16.0, 6.0), (31.0, 16.0, 10.0), (-21.0, 16.0, 6.0), (32.0, 16.0, 10.0), (1.0, -13.0, 6.0), (-1.0, -13.0, 6.0), (-16.0, -13.0, 6.0), (26.0, -13.0, 10.0), (-20.0, -13.0, 6.0), (32.0, -13.0, 10.0), (-21.0, -13.0, 6.0), (32.0, -13.0, 10.0), (-16.0, -12.0, 20.0), (27.0, -12.0, 20.0), (-20.0, -12.0, 20.0), (31.0, -12.0, 20.0), (-21.0, -1.0, 20.0), (-21.0, 9.0, 20.0), (-21.0, 11.0, 20.0), (-21.0, 15.0, 20.0), (-21.0, -12.0, 20.0), (32.0, -1.0, 20.0), (32.0, 9.0, 20.0), (32.0, 11.0, 20.0), (32.0, 15.0, 20.0), (32.0, -12.0, 20.0), (1.0, 16.0, 20.0), (-1.0, 16.0, 20.0), (-16.0, 16.0, 20.0), (27.0, 16.0, 20.0), (-20.0, 16.0, 20.0), (31.0, 16.0, 20.0), (-21.0, 16.0, 20.0), (32.0, 16.0, 20.0), (1.0, -13.0, 20.0), (-1.0, -13.0, 20.0), (-16.0, -13.0, 20.0), (26.0, -13.0, 20.0), (-20.0, -13.0, 20.0), (32.0, -13.0, 20.0), (-21.0, -13.0, 20.0), (32.0, -13.0, 20.0), (-1.0, -12.0, 21.0), (1.0, -12.0, 21.0), (31.0, 15.0, 21.0), (-20.0, 15.0, 21.0), (27.0, 15.0, 21.0), (-16.0, 15.0, 21.0), (-1.0, 15.0, 21.0), (1.0, 15.0, 21.0), (31.0, 11.0, 21.0), (-20.0, 11.0, 21.0), (31.0, 9.0, 21.0), (31.0, -1.0, 21.0), (-20.0, 9.0, 21.0), (-20.0, -1.0, 21.0), (-16.0, -12.0, 21.0), (27.0, -12.0, 21.0), (-20.0, -12.0, 21.0), (31.0, -12.0, 21.0), (-21.0, -1.0, 21.0), (-21.0, 9.0, 21.0), (-21.0, 11.0, 21.0), (-21.0, 15.0, 21.0), (-21.0, -12.0, 21.0), (32.0, -1.0, 21.0), (32.0, 9.0, 21.0), (32.0, 11.0, 21.0), (32.0, 15.0, 21.0), (32.0, -12.0, 21.0), (1.0, 16.0, 21.0), (-1.0, 16.0, 21.0), (-16.0, 16.0, 21.0), (27.0, 16.0, 21.0), (-20.0, 16.0, 21.0), (31.0, 16.0, 21.0), (-21.0, 16.0, 21.0), (32.0, 16.0, 21.0), (1.0, -13.0, 21.0), (-1.0, -13.0, 21.0), (-16.0, -13.0, 21.0), (27.0, -13.0, 21.0), (-20.0, -13.0, 21.0), (31.0, -13.0, 21.0), (-21.0, -13.0, 21.0), (32.0, -13.0, 21.0), (-3.0, 15.0, 13.0), (-16.0, 15.0, 12.98), (-20.0, 15.0, 12.98), (-1.0, -12.0, 13.0), (27.0, -12.0, 12.0), (31.0, 11.0, 13.0), (31.0, 15.0, 13.0), (-1.0, 15.0, 13.0), (-20.0, 11.0, 12.98), (31.0, 9.0, 13.0), (-16.0, -12.0, 6.0), (-20.0, -12.0, 6.0), (27.0, 15.0, 13.0), (-3.0, -12.0, 13.0), (-20.0, 9.0, 12.98), (31.0, -12.0, 12.0), (31.0, -1.0, 13.0), (-20.0, -1.0, 12.98), (-16.0, -30.0, 0.0), (-20.0, -30.0, 0.0), (-16.0, -30.0, 6.0), (-20.0, -30.0, 6.0), (-16.0, -29.0, 1.0), (-20.0, -29.0, 1.0), (-16.0, -29.0, 6.0), (-20.0, -29.0, 6.0), (26.0, -24.0, 10.0), (32.0, -24.0, 10.0), (26.0, -24.0, 19.0), (32.0, -24.0, 19.0), (27.0, -29.0, 10.0), (32.0, -29.0, 10.0), (27.0, -29.0, 19.0), (32.0, -29.0, 19.0), (22.0, -24.0, 10.0), (22.0, -24.0, 19.0), (22.0, -29.0, 10.0), (22.0, -29.0, 19.0), (-16.0, 15.0, 18.0), (-1.0, -12.0, 18.0), (31.0, 11.0, 18.0), (-1.0, 15.0, 18.0), (31.0, 9.0, 18.0), (-20.0, -12.0, 18.0), (-3.0, -12.0, 18.0), (31.0, -1.0, 18.0), (-20.0, -1.0, 18.0), (-3.0, 15.0, 18.0), (-20.0, 15.0, 18.0), (27.0, -12.0, 17.0), (31.0, 15.0, 18.0), (-20.0, 11.0, 18.0), (-16.0, -12.0, 18.0), (27.0, 15.0, 18.0), (-20.0, 9.0, 18.0), (31.0, -12.0, 17.0), (27.0, -28.0, 12.0), (31.0, -28.0, 12.0), (27.0, -28.0, 17.0), (31.0, -28.0, 17.0)], [], [(1, 3, 2, 0), (1, 4, 5, 3), (2, 7, 6, 0), (4, 8, 9, 5), (7, 11, 10, 6), (7, 15, 17, 11), (9, 16, 14, 5), (2, 12, 15, 7), (5, 14, 13, 3), (3, 13, 12, 2), (15, 21, 23, 17), (16, 22, 20, 14), (12, 18, 21, 15), (14, 20, 19, 13), (13, 19, 18, 12), (10, 29, 27, 6), (4, 26, 28, 8), (6, 27, 24, 0), (1, 25, 26, 4), (0, 24, 25, 1), (28, 34, 30, 8), (16, 32, 33, 22), (9, 31, 32, 16), (8, 30, 31, 9), (10, 35, 39, 29), (23, 38, 37, 17), (17, 37, 36, 11), (11, 36, 35, 10), (23, 45, 47, 38), (33, 46, 44, 22), (21, 43, 45, 23), (22, 44, 42, 20), (18, 40, 43, 21), (20, 42, 41, 19), (19, 41, 40, 18), (39, 55, 53, 29), (28, 52, 54, 34), (29, 53, 51, 27), (26, 50, 52, 28), (27, 51, 48, 24), (25, 49, 50, 26), (24, 48, 49, 25), (57, 56, 58, 59), (57, 59, 61, 60), (58, 56, 62, 63), (96, 97, 149, 148), (88, 87, 139, 140), (93, 94, 146, 145), (98, 100, 152, 150), (58, 63, 71, 68), (61, 59, 69, 70), (59, 58, 68, 69), (110, 108, 160, 162), (103, 101, 153, 155), (81, 82, 134, 133), (87, 86, 138, 139), (106, 105, 157, 158), (92, 93, 145, 144), (102, 89, 141, 154), (62, 56, 80, 83), (57, 60, 82, 81), (56, 57, 81, 80), (107, 109, 161, 159), (68, 71, 123, 120), (99, 96, 148, 151), (86, 90, 142, 138), (82, 60, 112, 134), (60, 61, 113, 112), (80, 81, 133, 132), (71, 63, 115, 123), (100, 102, 154, 152), (111, 95, 147, 163), (105, 104, 156, 157), (61, 70, 122, 113), (94, 103, 155, 146), (63, 62, 114, 115), (91, 92, 144, 143), (90, 110, 162, 142), (97, 98, 150, 149), (89, 88, 140, 141), (158, 160, 259, 258), (70, 69, 121, 122), (62, 83, 135, 114), (95, 91, 143, 147), (41, 42, 98, 97), (53, 55, 111, 109), (51, 53, 109, 107), (38, 47, 103, 94), (48, 51, 107, 104), (33, 32, 88, 89), (47, 45, 101, 103), (49, 48, 104, 105), (31, 30, 86, 87), (37, 38, 94, 93), (45, 43, 99, 101), (35, 36, 92, 91), (43, 40, 96, 99), (55, 39, 95, 111), (40, 41, 97, 96), (54, 52, 108, 110), (46, 33, 89, 102), (52, 50, 106, 108), (30, 34, 90, 86), (50, 49, 105, 106), (32, 31, 87, 88), (39, 35, 91, 95), (44, 46, 102, 100), (34, 54, 110, 90), (36, 37, 93, 92), (42, 44, 100, 98), (112, 113, 117, 116), (115, 114, 118, 119), (115, 119, 125, 123), (117, 113, 122, 124), (123, 125, 131, 129), (124, 122, 128, 130), (120, 123, 129, 126), (122, 121, 127, 128), (121, 120, 126, 127), (118, 114, 135, 137), (112, 116, 136, 134), (148, 149, 179, 178), (140, 139, 169, 170), (291, 288, 66, 72), (156, 159, 189, 186), (290, 281, 166, 164), (278, 280, 78, 76), (145, 146, 176, 175), (289, 286, 67, 77), (150, 152, 182, 180), (162, 160, 190, 192), (285, 279, 75, 74), (155, 153, 183, 185), (286, 276, 73, 67), (139, 138, 168, 169), (158, 157, 187, 188), (144, 145, 175, 174), (287, 277, 65, 165), (154, 141, 171, 184), (151, 148, 178, 181), (138, 142, 172, 168), (288, 278, 76, 66), (191, 189, 266, 267), (69, 68, 120, 121), (104, 107, 159, 156), (83, 80, 132, 135), (109, 111, 163, 161), (101, 99, 151, 153), (172, 192, 236, 216), (179, 180, 224, 223), (171, 170, 214, 215), (190, 188, 232, 234), (177, 173, 217, 221), (183, 181, 225, 227), (191, 193, 237, 235), (178, 179, 223, 222), (170, 169, 213, 214), (186, 189, 233, 230), (175, 176, 220, 219), (180, 182, 226, 224), (192, 190, 234, 236), (277, 282, 64, 65), (276, 285, 74, 73), (161, 163, 193, 191), (153, 151, 181, 183), (292, 289, 77, 84), (293, 287, 165, 167), (147, 143, 173, 177), (160, 158, 188, 190), (141, 140, 170, 171), (149, 150, 180, 179), (280, 283, 79, 78), (142, 162, 192, 172), (146, 155, 185, 176), (282, 290, 164, 64), (143, 144, 174, 173), (157, 156, 186, 187), (279, 291, 72, 75), (281, 284, 85, 166), (284, 292, 84, 85), (163, 147, 177, 193), (152, 154, 184, 182), (283, 293, 167, 79), (210, 207, 212, 216), (203, 197, 215, 214), (206, 203, 214, 213), (207, 206, 213, 212), (205, 211, 221, 217), (196, 202, 219, 220), (202, 204, 218, 219), (204, 205, 217, 218), (196, 220, 229, 227), (215, 197, 226, 228), (198, 196, 227, 225), (197, 199, 224, 226), (201, 198, 225, 222), (199, 200, 223, 224), (200, 201, 222, 223), (221, 211, 235, 237), (210, 216, 236, 234), (211, 209, 233, 235), (208, 210, 234, 232), (209, 195, 230, 233), (194, 208, 232, 231), (195, 194, 231, 230), (173, 174, 218, 217), (176, 185, 229, 220), (187, 186, 230, 231), (193, 177, 221, 237), (182, 184, 228, 226), (189, 191, 235, 233), (181, 178, 222, 225), (168, 172, 216, 212), (184, 171, 215, 228), (174, 175, 219, 218), (188, 187, 231, 232), (169, 168, 212, 213), (196, 198, 201, 200, 199, 197, 203, 206, 207, 210, 208, 194, 195, 209, 211, 205, 204, 202), (185, 183, 227, 229), (66, 76, 78, 79, 167, 165, 65, 64, 164, 166, 85, 84, 77, 67, 73, 74, 75, 72), (129, 131, 244, 250), (249, 248, 262, 263), (125, 119, 247, 243), (124, 130, 240, 246), (127, 126, 245, 238), (130, 128, 239, 240), (135, 132, 241, 242), (131, 125, 243, 244), (132, 133, 251, 241), (128, 127, 238, 239), (117, 124, 246, 252), (137, 135, 242, 253), (119, 118, 254, 247), (133, 134, 248, 251), (126, 129, 250, 245), (136, 116, 255, 249), (116, 117, 252, 255), (118, 137, 253, 254), (257, 256, 258, 259), (108, 106, 256, 257), (160, 108, 257, 259), (106, 158, 258, 256), (260, 261, 263, 262), (136, 249, 263, 261), (248, 134, 260, 262), (134, 136, 261, 260), (267, 266, 270, 271), (189, 159, 264, 266), (161, 191, 267, 265), (159, 161, 265, 264), (268, 269, 271, 270), (264, 268, 274, 272), (265, 267, 271, 269), (264, 265, 269, 268), (273, 272, 274, 275), (270, 266, 273, 275), (268, 270, 275, 274), (266, 264, 272, 273), (250, 244, 288, 291), (248, 249, 281, 290), (243, 247, 280, 278), (246, 240, 286, 289), (238, 245, 279, 285), (240, 239, 276, 286), (242, 241, 277, 287), (244, 243, 278, 288), (241, 251, 282, 277), (239, 238, 285, 276), (252, 246, 289, 292), (287, 293, 297, 296), (247, 254, 283, 280), (251, 248, 290, 282), (245, 250, 291, 279), (249, 255, 284, 281), (255, 252, 292, 284), (254, 253, 293, 283), (295, 294, 296, 297), (293, 253, 295, 297), (242, 287, 296, 294), (253, 242, 294, 295)])
me_plane.materials.append(mat_stone_001)
me_plane.use_remesh_preserve_volume = False
me_plane.use_remesh_preserve_attributes = False
me_plane.use_mirror_vertex_groups = False
me_plane.update()

# ---- objects
ob_hidden_platform_009 = bpy.data.objects.new('Hidden.Platform.009', me_cube_020)
ob_hidden_platform_008 = bpy.data.objects.new('Hidden.Platform.008', me_cube_019)
ob_hidden_platform_007 = bpy.data.objects.new('Hidden.Platform.007', me_cube_018)
ob_hidden_platform_006 = bpy.data.objects.new('Hidden.Platform.006', me_cube_017)
ob_cube_003 = bpy.data.objects.new('Cube.003', me_cube_016)
ob_bell_003 = bpy.data.objects.new('Bell.003', me_cube_015)
ob_hidden_platform_005 = bpy.data.objects.new('Hidden.Platform.005', me_cube_011)
ob_hidden_platform_004 = bpy.data.objects.new('Hidden.Platform.004', me_cube_010)
ob_hidden_platform_003 = bpy.data.objects.new('Hidden.Platform.003', me_cube_009)
ob_hidden_platform_002 = bpy.data.objects.new('Hidden.Platform.002', me_cube_008)
ob_hidden_platform_001 = bpy.data.objects.new('Hidden.Platform.001', me_cube_007)
ob_hidden_platform = bpy.data.objects.new('Hidden.Platform', me_cube_006)
ob_cube_002 = bpy.data.objects.new('Cube.002', me_cube_005)
ob_bell_002 = bpy.data.objects.new('Bell.002', me_cube_014)
ob_cube_001 = bpy.data.objects.new('Cube.001', me_cube_004)
ob_bell_001 = bpy.data.objects.new('Bell.001', me_cube_013)
ob_cube = bpy.data.objects.new('Cube', me_cube_003)
ob_bell = bpy.data.objects.new('Bell', me_cube_012)
ob_stairs = bpy.data.objects.new('Stairs', me_cube_002)
ob_reflection = bpy.data.objects.new('Reflection', me_plane_001)
ob_hubentry = bpy.data.objects.new('HubEntry', me_cube_001)
ob_levelgeometry = bpy.data.objects.new('LevelGeometry', me_plane)

# ---- transforms, parenting, visibility, modifiers, constraints
ob_hidden_platform_009.location = (34.1, 26.6, 6.8)
ob_hidden_platform_009.lineart.crease_threshold = 0.0
ob_hidden_platform_008.location = (30.6, 26.6, 6.8)
ob_hidden_platform_008.lineart.crease_threshold = 0.0
ob_hidden_platform_007.location = (23.4, 19.5, 6.8)
ob_hidden_platform_007.lineart.crease_threshold = 0.0
ob_hidden_platform_006.location = (23.4, 23.0, 6.8)
ob_hidden_platform_006.lineart.crease_threshold = 0.0
ob_cube_003.location = (26.8, 19.05, 6.5)
ob_cube_003.lineart.crease_threshold = 0.0
ob_bell_003.parent = ob_cube_003
ob_bell_003.matrix_parent_inverse = Matrix(((5.96e-08, -1.0, 0.0, 18.95), (1.0, 7.55e-08, 0.0, -19.7), (0.0, -1.776e-15, 1.0, -2.5), (0.0, 0.0, 0.0, 1.0)))
ob_bell_003.location = (19.7, 17.9, 5.0)
ob_bell_003.lineart.crease_threshold = 0.0
ob_hidden_platform_005.location = (27.0, 26.6, 6.8)
ob_hidden_platform_005.lineart.crease_threshold = 0.0
ob_hidden_platform_004.location = (23.4, 26.6, 6.8)
ob_hidden_platform_004.lineart.crease_threshold = 0.0
ob_hidden_platform_003.location = (19.8, 26.6, 6.8)
ob_hidden_platform_003.lineart.crease_threshold = 0.0
ob_hidden_platform_002.location = (16.1, 26.6, 6.8)
ob_hidden_platform_002.lineart.crease_threshold = 0.0
ob_hidden_platform_001.location = (16.1, 30.1, 6.8)
ob_hidden_platform_001.lineart.crease_threshold = 0.0
ob_hidden_platform.location = (16.1, 33.6, 6.8)
ob_hidden_platform.lineart.crease_threshold = 0.0
ob_cube_002.location = (34.0, 30.5, 6.5)
ob_cube_002.rotation_euler = (0.0, -0.0, 1.571)
ob_cube_002.lineart.crease_threshold = 0.0
ob_bell_002.parent = ob_cube_002
ob_bell_002.matrix_parent_inverse = Matrix(((1.181e-07, 1.0, 0.0, -31.7), (-1.0, 5.96e-08, 0.0, 31.0), (1.863e-09, -7.451e-09, 1.0, -2.5), (0.0, 0.0, 0.0, 1.0)))
ob_bell_002.location = (31.0, 32.3, 5.0)
ob_bell_002.rotation_euler = (-2.073e-16, 9.313e-10, 3.142)
ob_bell_002.lineart.crease_threshold = 0.0
ob_cube_001.location = (11.0, 26.7, 6.5)
ob_cube_001.lineart.crease_threshold = 0.0
ob_bell_001.parent = ob_cube_001
ob_bell_001.matrix_parent_inverse = Matrix(((1.0, -2.98e-08, 0.0, -10.0), (0.0, 1.0, 0.0, -22.7), (0.0, -7.451e-09, 1.0, -2.5), (0.0, 0.0, 0.0, 1.0)))
ob_bell_001.location = (8.8, 22.8, 5.0)
ob_bell_001.rotation_euler = (0.0, -0.0, 1.571)
ob_bell_001.lineart.crease_threshold = 0.0
ob_cube.location = (21.0, 34.7, 6.5)
ob_cube.lineart.crease_threshold = 0.0
ob_bell.parent = ob_cube
ob_bell.matrix_parent_inverse = Matrix(((1.0, 0.0, 0.0, -18.0), (0.0, 1.0, 0.0, -34.7), (0.0, 0.0, 1.0, -2.5), (0.0, 0.0, 0.0, 1.0)))
ob_bell.location = (19.8, 34.8, 5.0)
ob_bell.rotation_euler = (0.0, -0.0, 1.571)
ob_bell.lineart.crease_threshold = 0.0
ob_stairs.location = (47.0, 15.0, 4.0)
ob_stairs.lineart.crease_threshold = 0.0
ob_reflection.location = (18.0, 29.0, -1.0)
ob_reflection.lineart.crease_threshold = 0.0
ob_hubentry.location = (47.0, 0.0, 13.0)
ob_hubentry.lineart.crease_threshold = 0.0
ob_levelgeometry.location = (18.0, 26.0, -1.0)
ob_levelgeometry.lineart.crease_threshold = 0.0

# ---- collection membership
col_collection_1.objects.link(ob_hidden_platform_009)
col_collection_1.objects.link(ob_hidden_platform_008)
col_collection_1.objects.link(ob_hidden_platform_007)
col_collection_1.objects.link(ob_hidden_platform_006)
col_collection_1.objects.link(ob_cube_003)
col_collection_1.objects.link(ob_bell_003)
col_collection_1.objects.link(ob_hidden_platform_005)
col_collection_1.objects.link(ob_hidden_platform_004)
col_collection_1.objects.link(ob_hidden_platform_003)
col_collection_1.objects.link(ob_hidden_platform_002)
col_collection_1.objects.link(ob_hidden_platform_001)
col_collection_1.objects.link(ob_hidden_platform)
col_collection_1.objects.link(ob_cube_002)
col_collection_1.objects.link(ob_bell_002)
col_collection_1.objects.link(ob_cube_001)
col_collection_1.objects.link(ob_bell_001)
col_collection_1.objects.link(ob_cube)
col_collection_1.objects.link(ob_bell)
col_collection_1.objects.link(ob_stairs)
col_collection_1.objects.link(ob_reflection)
col_collection_1.objects.link(ob_hubentry)
col_collection_1.objects.link(ob_levelgeometry)

# ---- scene / render settings (as saved in the file)
scene.frame_start = 1; scene.frame_end = 250; scene.frame_set(0)
scene.render.engine = 'BLENDER_EEVEE_NEXT'
scene.render.image_settings.compression = 90
scene.render.resolution_percentage = 50
scene.render.dither_intensity = 0.0
scene.cycles.use_denoising = False
scene.cycles.samples = 10
scene.cycles.sampling_pattern = 'TABULATED_SOBOL'
scene.cycles.light_sampling_threshold = 0.0
scene.cycles.use_adaptive_sampling = False
scene.cycles.use_light_tree = False
scene.cycles.blur_glossy = 0.0
scene.cycles.volume_bounces = 1
scene.cycles.pixel_filter_type = 'GAUSSIAN'
scene.cycles.sample_clamp_indirect = 0.0
scene.view_settings.view_transform = 'Standard'
bpy.context.view_layer.update()

# ---- added for rendering (the .blend has no active camera and no usable light): camera, sun
cam_auto = bpy.data.cameras.new('AutoCamera')
cam_auto.lens = 50.0
cam_auto.sensor_width = 36.0
cam_auto.clip_end = 1194.21
ob_auto_camera = bpy.data.objects.new('AutoCamera', cam_auto)
scene.collection.objects.link(ob_auto_camera)
ob_auto_camera.location = (91.5465, -62.6558, 63.4372)
ob_auto_camera.rotation_euler = (1.09748, -7.21219e-08, 0.694738)
scene.camera = ob_auto_camera
light_auto_sun = bpy.data.lights.new('AutoSun', 'SUN')
light_auto_sun.energy = 3.0
light_auto_sun.angle = 0.0523599
ob_auto_sun = bpy.data.objects.new('AutoSun', light_auto_sun)
scene.collection.objects.link(ob_auto_sun)
ob_auto_sun.rotation_euler = (0.872665, 0.174533, 0.523599)
bpy.context.view_layer.update()
